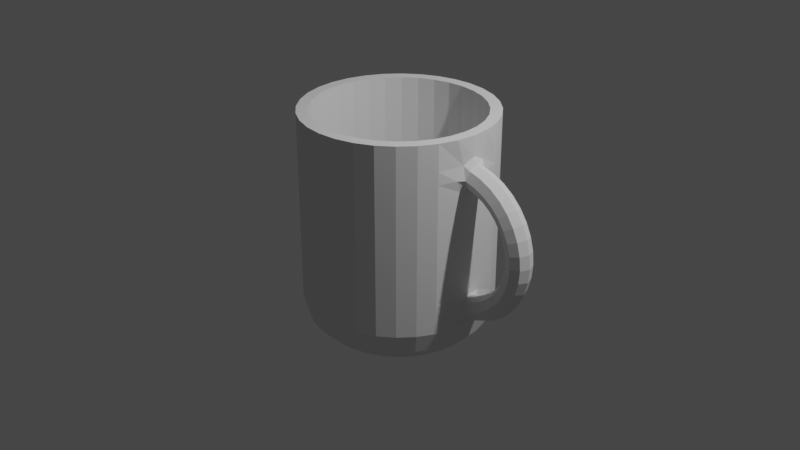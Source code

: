 # Source: cup.blend  (saved by Blender 2.82.7; exported with 4.5.12 LTS)
import bpy
from mathutils import Matrix  # noqa: F401  (used for matrix-valued properties, if any)

bpy.ops.wm.read_factory_settings(use_empty=True)
scene = bpy.context.scene
scene.name = 'Scene'

# ---- collections
col_collection = bpy.data.collections.new('Collection'); scene.collection.children.link(col_collection)

# ---- world
world_world = bpy.data.worlds.new('World'); scene.world = world_world
world_world.use_nodes = True; world_world.node_tree.nodes.clear()
_N = world_world.node_tree.nodes; _L = world_world.node_tree.links
n0 = _N.new('ShaderNodeOutputWorld'); n0.name = 'World Output'; n0.location = (300, 300)
n1 = _N.new('ShaderNodeBackground'); n1.name = 'Background'; n1.location = (10, 300)
n1.inputs[0].default_value = (0.05088, 0.05088, 0.05088, 1.0)
_L.new(n1.outputs[0], n0.inputs[0])
n0.is_active_output = True
world_world.color = (0.05088, 0.05088, 0.05088)
world_world.use_sun_shadow = False
world_world.sun_shadow_jitter_overblur = 0.0

# ---- cameras
cam_camera = bpy.data.cameras.new('Camera')
cam_camera.clip_end = 100.0
cam_camera.ortho_scale = 7.314

# ---- lights
light_light = bpy.data.lights.new('Light', 'POINT')
light_light.transmission_factor = 0.0
light_light.energy = 1000.0
light_light.shadow_soft_size = 0.1
light_light.shadow_maximum_resolution = 0.006
light_light.use_absolute_resolution = True

# ---- meshes
me_cylinder = bpy.data.meshes.new('Cylinder')
me_cylinder.from_pydata([(0.0, 0.0, -1.2), (0.0, 1.0, 1.2), (0.1951, 0.9808, 1.2), (0.3827, 0.9239, 1.2), (0.5556, 0.8315, 1.2), (0.7071, 0.7071, 1.2), (0.8315, 0.5556, 1.2), (0.9239, 0.3827, 1.2), (0.9808, 0.1951, 1.2), (1.0, 7.55e-08, 1.2), (0.9808, -0.1951, 1.2), (0.9239, -0.3827, 1.2), (0.8315, -0.5556, 1.2), (0.7071, -0.7071, 1.2), (0.5556, -0.8315, 1.2), (0.3827, -0.9239, 1.2), (0.1951, -0.9808, 1.2), (-3.258e-07, -1.0, 1.2), (-0.1951, -0.9808, 1.2), (-0.3827, -0.9239, 1.2), (-0.5556, -0.8315, 1.2), (-0.7071, -0.7071, 1.2), (-0.8315, -0.5556, 1.2), (-0.9239, -0.3827, 1.2), (-0.9808, -0.1951, 1.2), (-1.0, 9.656e-07, 1.2), (-0.9808, 0.1951, 1.2), (-0.9239, 0.3827, 1.2), (-0.8315, 0.5556, 1.2), (-0.7071, 0.7071, 1.2), (-0.5556, 0.8315, 1.2), (-0.3827, 0.9239, 1.2), (-0.1951, 0.9808, 1.2), (0.0, 0.5862, -1.2), (0.0, 1.0, -0.7881), (0.0, 0.7931, -1.145), (0.0, 0.9446, -0.9941), (0.1951, 0.9808, -0.7881), (0.1144, 0.5749, -1.2), (0.1843, 0.9264, -0.9941), (0.1547, 0.7778, -1.145), (0.3827, 0.9239, -0.7881), (0.2243, 0.5415, -1.2), (0.3615, 0.8727, -0.9941), (0.3035, 0.7327, -1.145), (0.5556, 0.8315, -0.7881), (0.3257, 0.4874, -1.2), (0.5248, 0.7854, -0.9941), (0.4406, 0.6594, -1.145), (0.7071, 0.7071, -0.7881), (0.4145, 0.4145, -1.2), (0.6679, 0.6679, -0.9941), (0.5608, 0.5608, -1.145), (0.8315, 0.5556, -0.7881), (0.4874, 0.3257, -1.2), (0.7854, 0.5248, -0.9941), (0.6594, 0.4406, -1.145), (0.9239, 0.3827, -0.7881), (0.5415, 0.2243, -1.2), (0.8727, 0.3615, -0.9941), (0.7327, 0.3035, -1.145), (0.9808, 0.1951, -0.7881), (0.5749, 0.1144, -1.2), (0.9264, 0.1843, -0.9941), (0.7778, 0.1547, -1.145), (1.0, 7.55e-08, -0.7881), (0.5862, 4.425e-08, -1.2), (0.9446, 7.125e-08, -0.9941), (0.7931, 5.96e-08, -1.145), (0.9808, -0.1951, -0.7881), (0.5749, -0.1144, -1.2), (0.9264, -0.1843, -0.9941), (0.7778, -0.1547, -1.145), (0.9239, -0.3827, -0.7881), (0.5415, -0.2243, -1.2), (0.8727, -0.3615, -0.9941), (0.7327, -0.3035, -1.145), (0.8315, -0.5556, -0.7881), (0.4874, -0.3257, -1.2), (0.7854, -0.5248, -0.9941), (0.6594, -0.4406, -1.145), (0.7071, -0.7071, -0.7881), (0.4145, -0.4145, -1.2), (0.6679, -0.6679, -0.9941), (0.5608, -0.5608, -1.145), (0.5556, -0.8315, -0.7881), (0.3257, -0.4874, -1.2), (0.5248, -0.7854, -0.9941), (0.4406, -0.6594, -1.145), (0.3827, -0.9239, -0.7881), (0.2243, -0.5415, -1.2), (0.3615, -0.8727, -0.9941), (0.3035, -0.7327, -1.145), (0.1951, -0.9808, -0.7881), (0.1144, -0.5749, -1.2), (0.1843, -0.9264, -0.9941), (0.1547, -0.7778, -1.145), (-3.258e-07, -1.0, -0.7881), (-1.91e-07, -0.5862, -1.2), (-3.08e-07, -0.9446, -0.9941), (-2.584e-07, -0.7931, -1.145), (-0.1951, -0.9808, -0.7881), (-0.1144, -0.5749, -1.2), (-0.1843, -0.9264, -0.9941), (-0.1547, -0.7778, -1.145), (-0.3827, -0.9239, -0.7881), (-0.2243, -0.5415, -1.2), (-0.3615, -0.8727, -0.9941), (-0.3035, -0.7327, -1.145), (-0.5556, -0.8315, -0.7881), (-0.3257, -0.4874, -1.2), (-0.5248, -0.7854, -0.9941), (-0.4406, -0.6594, -1.145), (-0.7071, -0.7071, -0.7881), (-0.4145, -0.4145, -1.2), (-0.6679, -0.6679, -0.9941), (-0.5608, -0.5608, -1.145), (-0.8315, -0.5556, -0.7881), (-0.4874, -0.3257, -1.2), (-0.7854, -0.5248, -0.9941), (-0.6594, -0.4406, -1.145), (-0.9239, -0.3827, -0.7881), (-0.5415, -0.2243, -1.2), (-0.8727, -0.3615, -0.9941), (-0.7327, -0.3035, -1.145), (-0.9808, -0.1951, -0.7881), (-0.5749, -0.1144, -1.2), (-0.9264, -0.1843, -0.9941), (-0.7778, -0.1547, -1.145), (-1.0, 9.656e-07, -0.7881), (-0.5862, 5.66e-07, -1.2), (-0.9446, 9.12e-07, -0.9941), (-0.7931, 7.655e-07, -1.145), (-0.9808, 0.1951, -0.7881), (-0.5749, 0.1144, -1.2), (-0.9264, 0.1843, -0.9941), (-0.7778, 0.1547, -1.145), (-0.9239, 0.3827, -0.7881), (-0.5415, 0.2243, -1.2), (-0.8727, 0.3615, -0.9941), (-0.7327, 0.3035, -1.145), (-0.8315, 0.5556, -0.7881), (-0.4874, 0.3257, -1.2), (-0.7854, 0.5248, -0.9941), (-0.6594, 0.4406, -1.145), (-0.7071, 0.7071, -0.7881), (-0.4145, 0.4145, -1.2), (-0.6679, 0.6679, -0.9941), (-0.5608, 0.5608, -1.145), (-0.5556, 0.8315, -0.7881), (-0.3257, 0.4874, -1.2), (-0.5248, 0.7854, -0.9941), (-0.4406, 0.6594, -1.145), (-0.3827, 0.9239, -0.7881), (-0.2243, 0.5415, -1.2), (-0.3615, 0.8727, -0.9941), (-0.3035, 0.7327, -1.145), (-0.1951, 0.9808, -0.7881), (-0.1144, 0.5749, -1.2), (-0.1843, 0.9264, -0.9941), (-0.1547, 0.7778, -1.145), (0.0, 0.0, -1.08), (0.0, 0.88, 1.2), (0.1717, 0.8631, 1.2), (0.3368, 0.813, 1.2), (0.4889, 0.7317, 1.2), (0.6223, 0.6223, 1.2), (0.7317, 0.4889, 1.2), (0.813, 0.3368, 1.2), (0.8631, 0.1717, 1.2), (0.88, 7.55e-08, 1.2), (0.8631, -0.1717, 1.2), (0.813, -0.3368, 1.2), (0.7317, -0.4889, 1.2), (0.6223, -0.6223, 1.2), (0.4889, -0.7317, 1.2), (0.3368, -0.813, 1.2), (0.1717, -0.8631, 1.2), (-3.258e-07, -0.88, 1.2), (-0.1717, -0.8631, 1.2), (-0.3368, -0.813, 1.2), (-0.4889, -0.7317, 1.2), (-0.6223, -0.6223, 1.2), (-0.7317, -0.4889, 1.2), (-0.813, -0.3368, 1.2), (-0.8631, -0.1717, 1.2), (-0.88, 9.656e-07, 1.2), (-0.8631, 0.1717, 1.2), (-0.813, 0.3368, 1.2), (-0.7317, 0.4889, 1.2), (-0.6223, 0.6223, 1.2), (-0.4889, 0.7317, 1.2), (-0.3368, 0.813, 1.2), (-0.1717, 0.8631, 1.2), (0.0, 0.5696, -1.081), (0.0, 0.881, -0.7725), (0.0, 0.7318, -1.042), (0.0, 0.8403, -0.9347), (0.1719, 0.8641, -0.7725), (0.1111, 0.5587, -1.081), (0.1639, 0.8241, -0.9347), (0.1428, 0.7178, -1.042), (0.3372, 0.814, -0.7725), (0.218, 0.5263, -1.081), (0.3216, 0.7763, -0.9347), (0.2801, 0.6761, -1.042), (0.4895, 0.7325, -0.7725), (0.3165, 0.4736, -1.081), (0.4668, 0.6987, -0.9347), (0.4066, 0.6085, -1.042), (0.623, 0.623, -0.7725), (0.4028, 0.4028, -1.081), (0.5942, 0.5942, -0.9347), (0.5175, 0.5175, -1.042), (0.7325, 0.4895, -0.7725), (0.4736, 0.3165, -1.081), (0.6987, 0.4668, -0.9347), (0.6085, 0.4066, -1.042), (0.814, 0.3372, -0.7725), (0.5263, 0.218, -1.081), (0.7763, 0.3216, -0.9347), (0.6761, 0.2801, -1.042), (0.8641, 0.1719, -0.7725), (0.5587, 0.1111, -1.081), (0.8241, 0.1639, -0.9347), (0.7178, 0.1428, -1.042), (0.881, 7.55e-08, -0.7725), (0.5696, 4.425e-08, -1.081), (0.8403, 7.125e-08, -0.9347), (0.7318, 5.96e-08, -1.042), (0.8641, -0.1719, -0.7725), (0.5587, -0.1111, -1.081), (0.8241, -0.1639, -0.9347), (0.7178, -0.1428, -1.042), (0.814, -0.3372, -0.7725), (0.5263, -0.218, -1.081), (0.7763, -0.3216, -0.9347), (0.6761, -0.2801, -1.042), (0.7325, -0.4895, -0.7725), (0.4736, -0.3165, -1.081), (0.6987, -0.4668, -0.9347), (0.6085, -0.4066, -1.042), (0.623, -0.623, -0.7725), (0.4028, -0.4028, -1.081), (0.5942, -0.5942, -0.9347), (0.5175, -0.5175, -1.042), (0.4895, -0.7325, -0.7725), (0.3165, -0.4736, -1.081), (0.4668, -0.6987, -0.9347), (0.4066, -0.6085, -1.042), (0.3372, -0.814, -0.7725), (0.218, -0.5263, -1.081), (0.3216, -0.7763, -0.9347), (0.2801, -0.6761, -1.042), (0.1719, -0.8641, -0.7725), (0.1111, -0.5587, -1.081), (0.1639, -0.8241, -0.9347), (0.1428, -0.7178, -1.042), (-3.258e-07, -0.881, -0.7725), (-1.91e-07, -0.5696, -1.081), (-3.08e-07, -0.8403, -0.9347), (-2.584e-07, -0.7318, -1.042), (-0.1719, -0.8641, -0.7725), (-0.1111, -0.5587, -1.081), (-0.1639, -0.8241, -0.9347), (-0.1428, -0.7178, -1.042), (-0.3372, -0.814, -0.7725), (-0.218, -0.5263, -1.081), (-0.3216, -0.7763, -0.9347), (-0.2801, -0.6761, -1.042), (-0.4895, -0.7325, -0.7725), (-0.3165, -0.4736, -1.081), (-0.4668, -0.6987, -0.9347), (-0.4066, -0.6085, -1.042), (-0.623, -0.623, -0.7725), (-0.4028, -0.4028, -1.081), (-0.5942, -0.5942, -0.9347), (-0.5175, -0.5175, -1.042), (-0.7325, -0.4895, -0.7725), (-0.4736, -0.3165, -1.081), (-0.6987, -0.4668, -0.9347), (-0.6085, -0.4066, -1.042), (-0.814, -0.3372, -0.7725), (-0.5263, -0.218, -1.081), (-0.7763, -0.3216, -0.9347), (-0.6761, -0.2801, -1.042), (-0.8641, -0.1719, -0.7725), (-0.5587, -0.1111, -1.081), (-0.8241, -0.1639, -0.9347), (-0.7178, -0.1428, -1.042), (-0.881, 9.656e-07, -0.7725), (-0.5696, 5.66e-07, -1.081), (-0.8403, 9.12e-07, -0.9347), (-0.7318, 7.655e-07, -1.042), (-0.8641, 0.1719, -0.7725), (-0.5587, 0.1111, -1.081), (-0.8241, 0.1639, -0.9347), (-0.7178, 0.1428, -1.042), (-0.814, 0.3372, -0.7725), (-0.5263, 0.218, -1.081), (-0.7763, 0.3216, -0.9347), (-0.6761, 0.2801, -1.042), (-0.7325, 0.4895, -0.7725), (-0.4736, 0.3165, -1.081), (-0.6987, 0.4668, -0.9347), (-0.6085, 0.4066, -1.042), (-0.623, 0.623, -0.7725), (-0.4028, 0.4028, -1.081), (-0.5942, 0.5942, -0.9347), (-0.5175, 0.5175, -1.042), (-0.4895, 0.7325, -0.7725), (-0.3165, 0.4736, -1.081), (-0.4668, 0.6987, -0.9347), (-0.4066, 0.6085, -1.042), (-0.3372, 0.814, -0.7725), (-0.218, 0.5263, -1.081), (-0.3216, 0.7763, -0.9347), (-0.2801, 0.6761, -1.042), (-0.1719, 0.8641, -0.7725), (-0.1111, 0.5587, -1.081), (-0.1639, 0.8241, -0.9347), (-0.1428, 0.7178, -1.042), (1.73, 0.0, 0.1), (1.692, -0.09192, 0.1), (1.6, -0.13, 0.1), (1.508, -0.09192, 0.1), (1.47, -1.592e-17, 0.1), (1.508, 0.09192, 0.1), (1.6, 0.13, 0.1), (1.692, 0.09192, 0.1), (1.717, -2.348e-08, 0.2441), (1.68, -0.09192, 0.2375), (1.589, -0.13, 0.2216), (1.499, -0.09192, 0.2056), (1.461, -1.613e-08, 0.199), (1.499, 0.09192, 0.2056), (1.589, 0.13, 0.2216), (1.68, 0.09192, 0.2375), (1.68, -4.625e-08, 0.3839), (1.644, -0.09192, 0.3709), (1.558, -0.13, 0.3394), (1.471, -0.09192, 0.308), (1.436, -3.176e-08, 0.295), (1.471, 0.09192, 0.308), (1.558, 0.13, 0.3394), (1.644, 0.09192, 0.3709), (1.619, -6.761e-08, 0.515), (1.586, -0.09192, 0.496), (1.506, -0.13, 0.45), (1.427, -0.09192, 0.404), (1.394, -4.643e-08, 0.385), (1.427, 0.09192, 0.404), (1.506, 0.13, 0.45), (1.586, 0.09192, 0.496), (1.536, -8.692e-08, 0.6335), (1.507, -0.09192, 0.609), (1.436, -0.13, 0.55), (1.366, -0.09192, 0.4909), (1.337, -5.969e-08, 0.4664), (1.366, 0.09192, 0.4909), (1.436, 0.13, 0.55), (1.507, 0.09192, 0.609), (1.434, -1.036e-07, 0.7358), (1.409, -0.09192, 0.7066), (1.35, -0.13, 0.6362), (1.291, -0.09192, 0.5658), (1.266, -7.114e-08, 0.5366), (1.291, 0.09192, 0.5658), (1.35, 0.13, 0.6362), (1.409, 0.09192, 0.7066), (1.315, -1.171e-07, 0.8188), (1.296, -0.09192, 0.7858), (1.25, -0.13, 0.7062), (1.204, -0.09192, 0.6266), (1.185, -8.042e-08, 0.5936), (1.204, 0.09192, 0.6266), (1.25, 0.13, 0.7062), (1.296, 0.09192, 0.7858), (1.184, -1.271e-07, 0.8799), (1.171, -0.09192, 0.8442), (1.139, -0.13, 0.7578), (1.108, -0.09192, 0.6714), (1.095, -8.726e-08, 0.6356), (1.108, 0.09192, 0.6714), (1.139, 0.13, 0.7578), (1.171, 0.09192, 0.8442), (1.044, -1.332e-07, 0.9174), (1.038, -0.09192, 0.8799), (1.022, -0.13, 0.7894), (1.006, -0.09192, 0.6988), (0.999, -9.145e-08, 0.6613), (1.006, 0.09192, 0.6988), (1.022, 0.13, 0.7894), (1.038, 0.09192, 0.8799), (1.044, 1.332e-07, -0.7174), (1.038, -0.09192, -0.6799), (1.022, -0.13, -0.5894), (1.006, -0.09192, -0.4988), (0.999, 9.145e-08, -0.4613), (1.006, 0.09192, -0.4988), (1.022, 0.13, -0.5894), (1.038, 0.09192, -0.6799), (1.184, 1.271e-07, -0.6799), (1.171, -0.09192, -0.6442), (1.139, -0.13, -0.5578), (1.108, -0.09192, -0.4714), (1.095, 8.726e-08, -0.4356), (1.108, 0.09192, -0.4714), (1.139, 0.13, -0.5578), (1.171, 0.09192, -0.6442), (1.315, 1.171e-07, -0.6188), (1.296, -0.09192, -0.5858), (1.25, -0.13, -0.5062), (1.204, -0.09192, -0.4266), (1.185, 8.042e-08, -0.3936), (1.204, 0.09192, -0.4266), (1.25, 0.13, -0.5062), (1.296, 0.09192, -0.5858), (1.434, 1.036e-07, -0.5358), (1.409, -0.09192, -0.5066), (1.35, -0.13, -0.4362), (1.291, -0.09192, -0.3658), (1.266, 7.114e-08, -0.3366), (1.291, 0.09192, -0.3658), (1.35, 0.13, -0.4362), (1.409, 0.09192, -0.5066), (1.536, 8.692e-08, -0.4335), (1.507, -0.09192, -0.409), (1.436, -0.13, -0.35), (1.366, -0.09192, -0.2909), (1.337, 5.969e-08, -0.2664), (1.366, 0.09192, -0.2909), (1.436, 0.13, -0.35), (1.507, 0.09192, -0.409), (1.619, 6.761e-08, -0.315), (1.586, -0.09192, -0.296), (1.506, -0.13, -0.25), (1.427, -0.09192, -0.204), (1.394, 4.643e-08, -0.185), (1.427, 0.09192, -0.204), (1.506, 0.13, -0.25), (1.586, 0.09192, -0.296), (1.68, 4.625e-08, -0.1839), (1.644, -0.09192, -0.1709), (1.558, -0.13, -0.1394), (1.471, -0.09192, -0.108), (1.436, 3.176e-08, -0.09495), (1.471, 0.09192, -0.108), (1.558, 0.13, -0.1394), (1.644, 0.09192, -0.1709), (1.717, 2.348e-08, -0.04413), (1.68, -0.09192, -0.03752), (1.589, -0.13, -0.02155), (1.499, -0.09192, -0.005591), (1.461, 1.613e-08, 0.00102), (1.499, 0.09192, -0.005591), (1.589, 0.13, -0.02155), (1.68, 0.09192, -0.03752), (0.0, 1.0, -0.7179), (0.0, 1.0, -0.5916), (0.0, 1.0, -0.4616), (0.0, 1.0, 0.6612), (0.0, 1.0, 0.7913), (0.0, 1.0, 0.9252), (0.1951, 0.9808, 0.9252), (0.1951, 0.9808, 0.7913), (0.1951, 0.9808, 0.6612), (0.1951, 0.9808, -0.4616), (0.1951, 0.9808, -0.5916), (0.1951, 0.9808, -0.7179), (-0.1951, 0.9808, -0.7179), (-0.1951, 0.9808, -0.5916), (-0.1951, 0.9808, -0.4616), (-0.1951, 0.9808, 0.6612), (-0.1951, 0.9808, 0.7913), (-0.1951, 0.9808, 0.9252), (0.3827, 0.9239, 0.9252), (0.3827, 0.9239, 0.7913), (0.3827, 0.9239, 0.6612), (0.3827, 0.9239, -0.4616), (0.3827, 0.9239, -0.5916), (0.3827, 0.9239, -0.7179), (0.5556, 0.8315, 0.9252), (0.5556, 0.8315, 0.7913), (0.5556, 0.8315, 0.6612), (0.5556, 0.8315, -0.4616), (0.5556, 0.8315, -0.5916), (0.5556, 0.8315, -0.7179), (0.7071, 0.7071, 0.9252), (0.7071, 0.7071, 0.7913), (0.7071, 0.7071, 0.6612), (0.7071, 0.7071, -0.4616), (0.7071, 0.7071, -0.5916), (0.7071, 0.7071, -0.7179), (0.8315, 0.5556, 0.9252), (0.8315, 0.5556, 0.7913), (0.8315, 0.5556, 0.6612), (0.8315, 0.5556, -0.4616), (0.8315, 0.5556, -0.5916), (0.8315, 0.5556, -0.7179), (0.9239, 0.3827, 0.9252), (0.9239, 0.3827, 0.7913), (0.9239, 0.3827, 0.6612), (0.9239, 0.3827, -0.4616), (0.9239, 0.3827, -0.5916), (0.9239, 0.3827, -0.7179), (0.9808, 0.1386, 0.9252), (0.9808, 0.1951, 0.7913), (0.9808, 0.1368, 0.6612), (0.9808, 0.126, -0.4616), (0.9808, 0.1951, -0.5916), (0.9808, 0.09649, -0.7179), (1.0, 7.55e-08, 0.9925), (1.0, 7.55e-08, 0.579), (1.0, 7.55e-08, -0.3893), (1.0, 7.55e-08, -0.7617), (0.9808, -0.1148, 0.9252), (0.9808, -0.1951, 0.7913), (0.9808, -0.1334, 0.6612), (0.9808, -0.1144, -0.4616), (0.9808, -0.1951, -0.5916), (0.9808, -0.1045, -0.7179), (0.9239, -0.3827, 0.9252), (0.9239, -0.3827, 0.7913), (0.9239, -0.3827, 0.6612), (0.9239, -0.3827, -0.4616), (0.9239, -0.3827, -0.5916), (0.9239, -0.3827, -0.7179), (0.8315, -0.5556, 0.9252), (0.8315, -0.5556, 0.7913), (0.8315, -0.5556, 0.6612), (0.8315, -0.5556, -0.4616), (0.8315, -0.5556, -0.5916), (0.8315, -0.5556, -0.7179), (0.7071, -0.7071, 0.9252), (0.7071, -0.7071, 0.7913), (0.7071, -0.7071, 0.6612), (0.7071, -0.7071, -0.4616), (0.7071, -0.7071, -0.5916), (0.7071, -0.7071, -0.7179), (0.5556, -0.8315, 0.9252), (0.5556, -0.8315, 0.7913), (0.5556, -0.8315, 0.6612), (0.5556, -0.8315, -0.4616), (0.5556, -0.8315, -0.5916), (0.5556, -0.8315, -0.7179), (0.3827, -0.9239, 0.9252), (0.3827, -0.9239, 0.7913), (0.3827, -0.9239, 0.6612), (0.3827, -0.9239, -0.4616), (0.3827, -0.9239, -0.5916), (0.3827, -0.9239, -0.7179), (0.1951, -0.9808, 0.9252), (0.1951, -0.9808, 0.7913), (0.1951, -0.9808, 0.6612), (0.1951, -0.9808, -0.4616), (0.1951, -0.9808, -0.5916), (0.1951, -0.9808, -0.7179), (-3.258e-07, -1.0, 0.9252), (-3.258e-07, -1.0, 0.7913), (-3.258e-07, -1.0, 0.6612), (-3.258e-07, -1.0, -0.4616), (-3.258e-07, -1.0, -0.5916), (-3.258e-07, -1.0, -0.7179), (-0.1951, -0.9808, 0.9252), (-0.1951, -0.9808, 0.7913), (-0.1951, -0.9808, 0.6612), (-0.1951, -0.9808, -0.4616), (-0.1951, -0.9808, -0.5916), (-0.1951, -0.9808, -0.7179), (-0.3827, -0.9239, 0.9252), (-0.3827, -0.9239, 0.7913), (-0.3827, -0.9239, 0.6612), (-0.3827, -0.9239, -0.4616), (-0.3827, -0.9239, -0.5916), (-0.3827, -0.9239, -0.7179), (-0.5556, -0.8315, 0.9252), (-0.5556, -0.8315, 0.7913), (-0.5556, -0.8315, 0.6612), (-0.5556, -0.8315, -0.4616), (-0.5556, -0.8315, -0.5916), (-0.5556, -0.8315, -0.7179), (-0.7071, -0.7071, 0.9252), (-0.7071, -0.7071, 0.7913), (-0.7071, -0.7071, 0.6612), (-0.7071, -0.7071, -0.4616), (-0.7071, -0.7071, -0.5916), (-0.7071, -0.7071, -0.7179), (-0.8315, -0.5556, 0.9252), (-0.8315, -0.5556, 0.7913), (-0.8315, -0.5556, 0.6612), (-0.8315, -0.5556, -0.4616), (-0.8315, -0.5556, -0.5916), (-0.8315, -0.5556, -0.7179), (-0.9239, -0.3827, 0.9252), (-0.9239, -0.3827, 0.7913), (-0.9239, -0.3827, 0.6612), (-0.9239, -0.3827, -0.4616), (-0.9239, -0.3827, -0.5916), (-0.9239, -0.3827, -0.7179), (-0.9808, -0.1951, 0.9252), (-0.9808, -0.1951, 0.7913), (-0.9808, -0.1951, 0.6612), (-0.9808, -0.1951, -0.4616), (-0.9808, -0.1951, -0.5916), (-0.9808, -0.1951, -0.7179), (-1.0, 9.656e-07, 0.9252), (-1.0, 9.656e-07, 0.7913), (-1.0, 9.656e-07, 0.6612), (-1.0, 9.656e-07, -0.4616), (-1.0, 9.656e-07, -0.5916), (-1.0, 9.656e-07, -0.7179), (-0.9808, 0.1951, 0.9252), (-0.9808, 0.1951, 0.7913), (-0.9808, 0.1951, 0.6612), (-0.9808, 0.1951, -0.4616), (-0.9808, 0.1951, -0.5916), (-0.9808, 0.1951, -0.7179), (-0.9239, 0.3827, 0.9252), (-0.9239, 0.3827, 0.7913), (-0.9239, 0.3827, 0.6612), (-0.9239, 0.3827, -0.4616), (-0.9239, 0.3827, -0.5916), (-0.9239, 0.3827, -0.7179), (-0.8315, 0.5556, 0.9252), (-0.8315, 0.5556, 0.7913), (-0.8315, 0.5556, 0.6612), (-0.8315, 0.5556, -0.4616), (-0.8315, 0.5556, -0.5916), (-0.8315, 0.5556, -0.7179), (-0.7071, 0.7071, 0.9252), (-0.7071, 0.7071, 0.7913), (-0.7071, 0.7071, 0.6612), (-0.7071, 0.7071, -0.4616), (-0.7071, 0.7071, -0.5916), (-0.7071, 0.7071, -0.7179), (-0.5556, 0.8315, 0.9252), (-0.5556, 0.8315, 0.7913), (-0.5556, 0.8315, 0.6612), (-0.5556, 0.8315, -0.4616), (-0.5556, 0.8315, -0.5916), (-0.5556, 0.8315, -0.7179), (-0.3827, 0.9239, 0.9252), (-0.3827, 0.9239, 0.7913), (-0.3827, 0.9239, 0.6612), (-0.3827, 0.9239, -0.4616), (-0.3827, 0.9239, -0.5916), (-0.3827, 0.9239, -0.7179)], [], [(463, 1, 2, 464), (475, 32, 1, 463), (464, 2, 3, 476), (0, 42, 46), (476, 3, 4, 482), (0, 46, 50), (482, 4, 5, 488), (0, 50, 54), (488, 5, 6, 494), (0, 54, 58), (494, 6, 7, 500), (0, 58, 62), (500, 7, 8, 506), (0, 62, 66), (506, 8, 9, 512), (0, 66, 70), (512, 9, 10, 516), (0, 70, 74), (516, 10, 11, 522), (0, 74, 78), (522, 11, 12, 528), (0, 78, 82), (528, 12, 13, 534), (0, 82, 86), (534, 13, 14, 540), (0, 86, 90), (540, 14, 15, 546), (0, 90, 94), (546, 15, 16, 552), (0, 94, 98), (552, 16, 17, 558), (0, 98, 102), (558, 17, 18, 564), (0, 102, 106), (564, 18, 19, 570), (0, 106, 110), (570, 19, 20, 576), (0, 110, 114), (576, 20, 21, 582), (0, 114, 118), (582, 21, 22, 588), (0, 118, 122), (588, 22, 23, 594), (0, 122, 126), (594, 23, 24, 600), (0, 126, 130), (600, 24, 25, 606), (0, 130, 134), (606, 25, 26, 612), (0, 134, 138), (612, 26, 27, 618), (0, 138, 142), (618, 27, 28, 624), (0, 142, 146), (624, 28, 29, 630), (0, 146, 150), (630, 29, 30, 636), (0, 150, 154), (636, 30, 31, 642), (0, 154, 158), (642, 31, 32, 475), (0, 33, 38), (0, 38, 42), (34, 37, 39, 36), (36, 39, 40, 35), (35, 40, 38, 33), (37, 41, 43, 39), (39, 43, 44, 40), (40, 44, 42, 38), (41, 45, 47, 43), (43, 47, 48, 44), (44, 48, 46, 42), (45, 49, 51, 47), (47, 51, 52, 48), (48, 52, 50, 46), (49, 53, 55, 51), (51, 55, 56, 52), (52, 56, 54, 50), (53, 57, 59, 55), (55, 59, 60, 56), (56, 60, 58, 54), (57, 61, 63, 59), (59, 63, 64, 60), (60, 64, 62, 58), (61, 65, 67, 63), (63, 67, 68, 64), (64, 68, 66, 62), (65, 69, 71, 67), (67, 71, 72, 68), (68, 72, 70, 66), (69, 73, 75, 71), (71, 75, 76, 72), (72, 76, 74, 70), (73, 77, 79, 75), (75, 79, 80, 76), (76, 80, 78, 74), (77, 81, 83, 79), (79, 83, 84, 80), (80, 84, 82, 78), (81, 85, 87, 83), (83, 87, 88, 84), (84, 88, 86, 82), (85, 89, 91, 87), (87, 91, 92, 88), (88, 92, 90, 86), (89, 93, 95, 91), (91, 95, 96, 92), (92, 96, 94, 90), (93, 97, 99, 95), (95, 99, 100, 96), (96, 100, 98, 94), (97, 101, 103, 99), (99, 103, 104, 100), (100, 104, 102, 98), (101, 105, 107, 103), (103, 107, 108, 104), (104, 108, 106, 102), (105, 109, 111, 107), (107, 111, 112, 108), (108, 112, 110, 106), (109, 113, 115, 111), (111, 115, 116, 112), (112, 116, 114, 110), (113, 117, 119, 115), (115, 119, 120, 116), (116, 120, 118, 114), (117, 121, 123, 119), (119, 123, 124, 120), (120, 124, 122, 118), (121, 125, 127, 123), (123, 127, 128, 124), (124, 128, 126, 122), (125, 129, 131, 127), (127, 131, 132, 128), (128, 132, 130, 126), (129, 133, 135, 131), (131, 135, 136, 132), (132, 136, 134, 130), (133, 137, 139, 135), (135, 139, 140, 136), (136, 140, 138, 134), (137, 141, 143, 139), (139, 143, 144, 140), (140, 144, 142, 138), (141, 145, 147, 143), (143, 147, 148, 144), (144, 148, 146, 142), (145, 149, 151, 147), (147, 151, 152, 148), (148, 152, 150, 146), (149, 153, 155, 151), (151, 155, 156, 152), (152, 156, 154, 150), (153, 157, 159, 155), (155, 159, 160, 156), (156, 160, 158, 154), (157, 34, 36, 159), (159, 36, 35, 160), (160, 35, 33, 158), (0, 158, 33), (195, 198, 163, 162), (318, 195, 162, 193), (198, 202, 164, 163), (161, 207, 203), (202, 206, 165, 164), (161, 211, 207), (206, 210, 166, 165), (161, 215, 211), (210, 214, 167, 166), (161, 219, 215), (214, 218, 168, 167), (161, 223, 219), (218, 222, 169, 168), (161, 227, 223), (222, 226, 170, 169), (161, 231, 227), (226, 230, 171, 170), (161, 235, 231), (230, 234, 172, 171), (161, 239, 235), (234, 238, 173, 172), (161, 243, 239), (238, 242, 174, 173), (161, 247, 243), (242, 246, 175, 174), (161, 251, 247), (246, 250, 176, 175), (161, 255, 251), (250, 254, 177, 176), (161, 259, 255), (254, 258, 178, 177), (161, 263, 259), (258, 262, 179, 178), (161, 267, 263), (262, 266, 180, 179), (161, 271, 267), (266, 270, 181, 180), (161, 275, 271), (270, 274, 182, 181), (161, 279, 275), (274, 278, 183, 182), (161, 283, 279), (278, 282, 184, 183), (161, 287, 283), (282, 286, 185, 184), (161, 291, 287), (286, 290, 186, 185), (161, 295, 291), (290, 294, 187, 186), (161, 299, 295), (294, 298, 188, 187), (161, 303, 299), (298, 302, 189, 188), (161, 307, 303), (302, 306, 190, 189), (161, 311, 307), (306, 310, 191, 190), (161, 315, 311), (310, 314, 192, 191), (161, 319, 315), (314, 318, 193, 192), (161, 199, 194), (161, 203, 199), (195, 197, 200, 198), (197, 196, 201, 200), (196, 194, 199, 201), (198, 200, 204, 202), (200, 201, 205, 204), (201, 199, 203, 205), (202, 204, 208, 206), (204, 205, 209, 208), (205, 203, 207, 209), (206, 208, 212, 210), (208, 209, 213, 212), (209, 207, 211, 213), (210, 212, 216, 214), (212, 213, 217, 216), (213, 211, 215, 217), (214, 216, 220, 218), (216, 217, 221, 220), (217, 215, 219, 221), (218, 220, 224, 222), (220, 221, 225, 224), (221, 219, 223, 225), (222, 224, 228, 226), (224, 225, 229, 228), (225, 223, 227, 229), (226, 228, 232, 230), (228, 229, 233, 232), (229, 227, 231, 233), (230, 232, 236, 234), (232, 233, 237, 236), (233, 231, 235, 237), (234, 236, 240, 238), (236, 237, 241, 240), (237, 235, 239, 241), (238, 240, 244, 242), (240, 241, 245, 244), (241, 239, 243, 245), (242, 244, 248, 246), (244, 245, 249, 248), (245, 243, 247, 249), (246, 248, 252, 250), (248, 249, 253, 252), (249, 247, 251, 253), (250, 252, 256, 254), (252, 253, 257, 256), (253, 251, 255, 257), (254, 256, 260, 258), (256, 257, 261, 260), (257, 255, 259, 261), (258, 260, 264, 262), (260, 261, 265, 264), (261, 259, 263, 265), (262, 264, 268, 266), (264, 265, 269, 268), (265, 263, 267, 269), (266, 268, 272, 270), (268, 269, 273, 272), (269, 267, 271, 273), (270, 272, 276, 274), (272, 273, 277, 276), (273, 271, 275, 277), (274, 276, 280, 278), (276, 277, 281, 280), (277, 275, 279, 281), (278, 280, 284, 282), (280, 281, 285, 284), (281, 279, 283, 285), (282, 284, 288, 286), (284, 285, 289, 288), (285, 283, 287, 289), (286, 288, 292, 290), (288, 289, 293, 292), (289, 287, 291, 293), (290, 292, 296, 294), (292, 293, 297, 296), (293, 291, 295, 297), (294, 296, 300, 298), (296, 297, 301, 300), (297, 295, 299, 301), (298, 300, 304, 302), (300, 301, 305, 304), (301, 299, 303, 305), (302, 304, 308, 306), (304, 305, 309, 308), (305, 303, 307, 309), (306, 308, 312, 310), (308, 309, 313, 312), (309, 307, 311, 313), (310, 312, 316, 314), (312, 313, 317, 316), (313, 311, 315, 317), (314, 316, 320, 318), (316, 317, 321, 320), (317, 315, 319, 321), (318, 320, 197, 195), (320, 321, 196, 197), (321, 319, 194, 196), (161, 194, 319), (2, 1, 162, 163), (3, 2, 163, 164), (4, 3, 164, 165), (5, 4, 165, 166), (6, 5, 166, 167), (7, 6, 167, 168), (8, 7, 168, 169), (9, 8, 169, 170), (10, 9, 170, 171), (11, 10, 171, 172), (12, 11, 172, 173), (13, 12, 173, 174), (14, 13, 174, 175), (15, 14, 175, 176), (16, 15, 176, 177), (17, 16, 177, 178), (18, 17, 178, 179), (19, 18, 179, 180), (20, 19, 180, 181), (21, 20, 181, 182), (22, 21, 182, 183), (23, 22, 183, 184), (24, 23, 184, 185), (25, 24, 185, 186), (26, 25, 186, 187), (27, 26, 187, 188), (28, 27, 188, 189), (29, 28, 189, 190), (30, 29, 190, 191), (31, 30, 191, 192), (32, 31, 192, 193), (1, 32, 193, 162), (322, 330, 331, 323), (323, 331, 332, 324), (324, 332, 333, 325), (325, 333, 334, 326), (326, 334, 335, 327), (327, 335, 336, 328), (328, 336, 337, 329), (329, 337, 330, 322), (330, 338, 339, 331), (331, 339, 340, 332), (332, 340, 341, 333), (333, 341, 342, 334), (334, 342, 343, 335), (335, 343, 344, 336), (336, 344, 345, 337), (337, 345, 338, 330), (338, 346, 347, 339), (339, 347, 348, 340), (340, 348, 349, 341), (341, 349, 350, 342), (342, 350, 351, 343), (343, 351, 352, 344), (344, 352, 353, 345), (345, 353, 346, 338), (346, 354, 355, 347), (347, 355, 356, 348), (348, 356, 357, 349), (349, 357, 358, 350), (350, 358, 359, 351), (351, 359, 360, 352), (352, 360, 361, 353), (353, 361, 354, 346), (354, 362, 363, 355), (355, 363, 364, 356), (356, 364, 365, 357), (357, 365, 366, 358), (358, 366, 367, 359), (359, 367, 368, 360), (360, 368, 369, 361), (361, 369, 362, 354), (362, 370, 371, 363), (363, 371, 372, 364), (364, 372, 373, 365), (365, 373, 374, 366), (366, 374, 375, 367), (367, 375, 376, 368), (368, 376, 377, 369), (369, 377, 370, 362), (370, 378, 379, 371), (371, 379, 380, 372), (372, 380, 381, 373), (373, 381, 382, 374), (374, 382, 383, 375), (375, 383, 384, 376), (376, 384, 385, 377), (377, 385, 378, 370), (378, 386, 387, 379), (379, 387, 388, 380), (380, 388, 389, 381), (381, 389, 390, 382), (382, 390, 391, 383), (383, 391, 392, 384), (384, 392, 393, 385), (385, 393, 386, 378), (394, 402, 403, 395), (395, 403, 404, 396), (396, 404, 405, 397), (397, 405, 406, 398), (398, 406, 407, 399), (399, 407, 408, 400), (400, 408, 409, 401), (401, 409, 402, 394), (402, 410, 411, 403), (403, 411, 412, 404), (404, 412, 413, 405), (405, 413, 414, 406), (406, 414, 415, 407), (407, 415, 416, 408), (408, 416, 417, 409), (409, 417, 410, 402), (410, 418, 419, 411), (411, 419, 420, 412), (412, 420, 421, 413), (413, 421, 422, 414), (414, 422, 423, 415), (415, 423, 424, 416), (416, 424, 425, 417), (417, 425, 418, 410), (418, 426, 427, 419), (419, 427, 428, 420), (420, 428, 429, 421), (421, 429, 430, 422), (422, 430, 431, 423), (423, 431, 432, 424), (424, 432, 433, 425), (425, 433, 426, 418), (426, 434, 435, 427), (427, 435, 436, 428), (428, 436, 437, 429), (429, 437, 438, 430), (430, 438, 439, 431), (431, 439, 440, 432), (432, 440, 441, 433), (433, 441, 434, 426), (434, 442, 443, 435), (435, 443, 444, 436), (436, 444, 445, 437), (437, 445, 446, 438), (438, 446, 447, 439), (439, 447, 448, 440), (440, 448, 449, 441), (441, 449, 442, 434), (442, 450, 451, 443), (443, 451, 452, 444), (444, 452, 453, 445), (445, 453, 454, 446), (446, 454, 455, 447), (447, 455, 456, 448), (448, 456, 457, 449), (449, 457, 450, 442), (450, 322, 323, 451), (451, 323, 324, 452), (452, 324, 325, 453), (453, 325, 326, 454), (454, 326, 327, 455), (455, 327, 328, 456), (456, 328, 329, 457), (457, 329, 322, 450), (153, 647, 470, 157), (647, 646, 471, 470), (646, 645, 472, 471), (645, 644, 473, 472), (644, 643, 474, 473), (643, 642, 475, 474), (149, 641, 647, 153), (641, 640, 646, 647), (640, 639, 645, 646), (639, 638, 644, 645), (638, 637, 643, 644), (637, 636, 642, 643), (145, 635, 641, 149), (635, 634, 640, 641), (634, 633, 639, 640), (633, 632, 638, 639), (632, 631, 637, 638), (631, 630, 636, 637), (141, 629, 635, 145), (629, 628, 634, 635), (628, 627, 633, 634), (627, 626, 632, 633), (626, 625, 631, 632), (625, 624, 630, 631), (137, 623, 629, 141), (623, 622, 628, 629), (622, 621, 627, 628), (621, 620, 626, 627), (620, 619, 625, 626), (619, 618, 624, 625), (133, 617, 623, 137), (617, 616, 622, 623), (616, 615, 621, 622), (615, 614, 620, 621), (614, 613, 619, 620), (613, 612, 618, 619), (129, 611, 617, 133), (611, 610, 616, 617), (610, 609, 615, 616), (609, 608, 614, 615), (608, 607, 613, 614), (607, 606, 612, 613), (125, 605, 611, 129), (605, 604, 610, 611), (604, 603, 609, 610), (603, 602, 608, 609), (602, 601, 607, 608), (601, 600, 606, 607), (121, 599, 605, 125), (599, 598, 604, 605), (598, 597, 603, 604), (597, 596, 602, 603), (596, 595, 601, 602), (595, 594, 600, 601), (117, 593, 599, 121), (593, 592, 598, 599), (592, 591, 597, 598), (591, 590, 596, 597), (590, 589, 595, 596), (589, 588, 594, 595), (113, 587, 593, 117), (587, 586, 592, 593), (586, 585, 591, 592), (585, 584, 590, 591), (584, 583, 589, 590), (583, 582, 588, 589), (109, 581, 587, 113), (581, 580, 586, 587), (580, 579, 585, 586), (579, 578, 584, 585), (578, 577, 583, 584), (577, 576, 582, 583), (105, 575, 581, 109), (575, 574, 580, 581), (574, 573, 579, 580), (573, 572, 578, 579), (572, 571, 577, 578), (571, 570, 576, 577), (101, 569, 575, 105), (569, 568, 574, 575), (568, 567, 573, 574), (567, 566, 572, 573), (566, 565, 571, 572), (565, 564, 570, 571), (97, 563, 569, 101), (563, 562, 568, 569), (562, 561, 567, 568), (561, 560, 566, 567), (560, 559, 565, 566), (559, 558, 564, 565), (93, 557, 563, 97), (557, 556, 562, 563), (556, 555, 561, 562), (555, 554, 560, 561), (554, 553, 559, 560), (553, 552, 558, 559), (89, 551, 557, 93), (551, 550, 556, 557), (550, 549, 555, 556), (549, 548, 554, 555), (548, 547, 553, 554), (547, 546, 552, 553), (85, 545, 551, 89), (545, 544, 550, 551), (544, 543, 549, 550), (543, 542, 548, 549), (542, 541, 547, 548), (541, 540, 546, 547), (81, 539, 545, 85), (539, 538, 544, 545), (538, 537, 543, 544), (537, 536, 542, 543), (536, 535, 541, 542), (535, 534, 540, 541), (77, 533, 539, 81), (533, 532, 538, 539), (532, 531, 537, 538), (531, 530, 536, 537), (530, 529, 535, 536), (529, 528, 534, 535), (73, 527, 533, 77), (527, 526, 532, 533), (526, 525, 531, 532), (525, 524, 530, 531), (524, 523, 529, 530), (523, 522, 528, 529), (69, 521, 527, 73), (521, 520, 526, 527), (520, 519, 525, 526), (519, 518, 524, 525), (518, 517, 523, 524), (517, 516, 522, 523), (65, 515, 521, 69), (514, 513, 518, 519), (61, 511, 515, 65), (509, 508, 513, 514), (57, 505, 511, 61), (505, 504, 510, 511), (504, 503, 509, 510), (503, 502, 508, 509), (502, 501, 507, 508), (501, 500, 506, 507), (53, 499, 505, 57), (499, 498, 504, 505), (498, 497, 503, 504), (497, 496, 502, 503), (496, 495, 501, 502), (495, 494, 500, 501), (49, 493, 499, 53), (493, 492, 498, 499), (492, 491, 497, 498), (491, 490, 496, 497), (490, 489, 495, 496), (489, 488, 494, 495), (45, 487, 493, 49), (487, 486, 492, 493), (486, 485, 491, 492), (485, 484, 490, 491), (484, 483, 489, 490), (483, 482, 488, 489), (41, 481, 487, 45), (481, 480, 486, 487), (480, 479, 485, 486), (479, 478, 484, 485), (478, 477, 483, 484), (477, 476, 482, 483), (37, 469, 481, 41), (469, 468, 480, 481), (468, 467, 479, 480), (467, 466, 478, 479), (466, 465, 477, 478), (465, 464, 476, 477), (157, 470, 458, 34), (470, 471, 459, 458), (471, 472, 460, 459), (472, 473, 461, 460), (473, 474, 462, 461), (474, 475, 463, 462), (34, 458, 469, 37), (458, 459, 468, 469), (459, 460, 467, 468), (460, 461, 466, 467), (461, 462, 465, 466), (462, 463, 464, 465), (516, 517, 388, 387), (517, 518, 389, 388), (518, 513, 390, 389), (513, 508, 391, 390), (508, 507, 392, 391), (507, 506, 393, 392), (506, 512, 386, 393), (512, 516, 387, 386), (515, 511, 401, 394), (511, 510, 400, 401), (510, 509, 399, 400), (509, 514, 398, 399), (514, 519, 397, 398), (519, 520, 396, 397), (520, 521, 395, 396), (521, 515, 394, 395)])
_uv = me_cylinder.uv_layers.new(name='UVMap')
_uv.uv.foreach_set('vector', [1.0, 0.9428, 1.0, 1.0, 0.9688, 1.0, 0.9688, 0.9428, 0.03125, 0.9428, 0.03125, 1.0, 0.0, 1.0, 0.0, 0.9428, 0.9688, 0.9428, 0.9688, 1.0, 0.9375, 1.0, 0.9375, 0.9428, 0.75, 0.25, 0.8038, 0.38, 0.8282, 0.367, 0.9375, 0.9428, 0.9375, 1.0, 0.9062, 1.0, 0.9062, 0.9428, 0.75, 0.25, 0.8282, 0.367, 0.8495, 0.3495, 0.9062, 0.9428, 0.9062, 1.0, 0.875, 1.0, 0.875, 0.9428, 0.75, 0.25, 0.8495, 0.3495, 0.867, 0.3282, 0.875, 0.9428, 0.875, 1.0, 0.8438, 1.0, 0.8438, 0.9428, 0.75, 0.25, 0.867, 0.3282, 0.88, 0.3038, 0.8438, 0.9428, 0.8438, 1.0, 0.8125, 1.0, 0.8125, 0.9428, 0.75, 0.25, 0.88, 0.3038, 0.888, 0.2774, 0.8125, 0.9428, 0.8125, 1.0, 0.7812, 1.0, 0.7813, 0.9428, 0.75, 0.25, 0.888, 0.2774, 0.8907, 0.25, 0.7813, 0.9428, 0.7812, 1.0, 0.75, 1.0, 0.75, 0.9428, 0.75, 0.25, 0.8907, 0.25, 0.888, 0.2226, 0.75, 0.9428, 0.75, 1.0, 0.7188, 1.0, 0.7188, 0.9428, 0.75, 0.25, 0.888, 0.2226, 0.88, 0.1962, 0.7188, 0.9428, 0.7188, 1.0, 0.6875, 1.0, 0.6875, 0.9428, 0.75, 0.25, 0.88, 0.1962, 0.867, 0.1718, 0.6875, 0.9428, 0.6875, 1.0, 0.6562, 1.0, 0.6562, 0.9428, 0.75, 0.25, 0.867, 0.1718, 0.8495, 0.1505, 0.6562, 0.9428, 0.6562, 1.0, 0.625, 1.0, 0.625, 0.9428, 0.75, 0.25, 0.8495, 0.1505, 0.8282, 0.133, 0.625, 0.9428, 0.625, 1.0, 0.5938, 1.0, 0.5938, 0.9428, 0.75, 0.25, 0.8282, 0.133, 0.8038, 0.12, 0.5938, 0.9428, 0.5938, 1.0, 0.5625, 1.0, 0.5625, 0.9428, 0.75, 0.25, 0.8038, 0.12, 0.7774, 0.112, 0.5625, 0.9428, 0.5625, 1.0, 0.5312, 1.0, 0.5312, 0.9428, 0.75, 0.25, 0.7774, 0.112, 0.75, 0.1093, 0.5312, 0.9428, 0.5312, 1.0, 0.5, 1.0, 0.5, 0.9428, 0.75, 0.25, 0.75, 0.1093, 0.7226, 0.112, 0.5, 0.9428, 0.5, 1.0, 0.4688, 1.0, 0.4688, 0.9428, 0.75, 0.25, 0.7226, 0.112, 0.6962, 0.12, 0.4688, 0.9428, 0.4688, 1.0, 0.4375, 1.0, 0.4375, 0.9428, 0.75, 0.25, 0.6962, 0.12, 0.6718, 0.133, 0.4375, 0.9428, 0.4375, 1.0, 0.4062, 1.0, 0.4062, 0.9428, 0.75, 0.25, 0.6718, 0.133, 0.6505, 0.1505, 0.4062, 0.9428, 0.4062, 1.0, 0.375, 1.0, 0.375, 0.9428, 0.75, 0.25, 0.6505, 0.1505, 0.633, 0.1718, 0.375, 0.9428, 0.375, 1.0, 0.3438, 1.0, 0.3438, 0.9428, 0.75, 0.25, 0.633, 0.1718, 0.62, 0.1962, 0.3438, 0.9428, 0.3438, 1.0, 0.3125, 1.0, 0.3125, 0.9428, 0.75, 0.25, 0.62, 0.1962, 0.612, 0.2226, 0.3125, 0.9428, 0.3125, 1.0, 0.2812, 1.0, 0.2812, 0.9428, 0.75, 0.25, 0.612, 0.2226, 0.6093, 0.25, 0.2812, 0.9428, 0.2812, 1.0, 0.25, 1.0, 0.25, 0.9428, 0.75, 0.25, 0.6093, 0.25, 0.612, 0.2774, 0.25, 0.9428, 0.25, 1.0, 0.2188, 1.0, 0.2188, 0.9428, 0.75, 0.25, 0.612, 0.2774, 0.62, 0.3038, 0.2188, 0.9428, 0.2188, 1.0, 0.1875, 1.0, 0.1875, 0.9428, 0.75, 0.25, 0.62, 0.3038, 0.633, 0.3282, 0.1875, 0.9428, 0.1875, 1.0, 0.1562, 1.0, 0.1562, 0.9428, 0.75, 0.25, 0.633, 0.3282, 0.6505, 0.3495, 0.1562, 0.9428, 0.1562, 1.0, 0.125, 1.0, 0.125, 0.9428, 0.75, 0.25, 0.6505, 0.3495, 0.6718, 0.367, 0.125, 0.9428, 0.125, 1.0, 0.09375, 1.0, 0.09375, 0.9428, 0.75, 0.25, 0.6718, 0.367, 0.6962, 0.38, 0.09375, 0.9428, 0.09375, 1.0, 0.0625, 1.0, 0.0625, 0.9428, 0.75, 0.25, 0.6962, 0.38, 0.7226, 0.388, 0.0625, 0.9428, 0.0625, 1.0, 0.03125, 1.0, 0.03125, 0.9428, 0.75, 0.25, 0.75, 0.3907, 0.7774, 0.388, 0.75, 0.25, 0.7774, 0.388, 0.8038, 0.38, 1.0, 0.5858, 0.9688, 0.5858, 0.9696, 0.5429, 0.9991, 0.5429, 0.9991, 0.5429, 0.9696, 0.5429, 0.972, 0.5, 0.9968, 0.5, 0.75, 0.4403, 0.7871, 0.4367, 0.7774, 0.388, 0.75, 0.3907, 0.9688, 0.5858, 0.9375, 0.5858, 0.9384, 0.5429, 0.9679, 0.5429, 0.9679, 0.5429, 0.9384, 0.5429, 0.9407, 0.5, 0.9655, 0.5, 0.7871, 0.4367, 0.8228, 0.4259, 0.8038, 0.38, 0.7774, 0.388, 0.9375, 0.5858, 0.9062, 0.5858, 0.9071, 0.5429, 0.9366, 0.5429, 0.9366, 0.5429, 0.9071, 0.5429, 0.9095, 0.5, 0.9343, 0.5, 0.8228, 0.4259, 0.8557, 0.4083, 0.8282, 0.367, 0.8038, 0.38, 0.9062, 0.5858, 0.875, 0.5858, 0.8759, 0.5429, 0.9054, 0.5429, 0.9054, 0.5429, 0.8759, 0.5429, 0.8782, 0.5, 0.903, 0.5, 0.8557, 0.4083, 0.8846, 0.3846, 0.8495, 0.3495, 0.8282, 0.367, 0.875, 0.5858, 0.8438, 0.5858, 0.8446, 0.5429, 0.8741, 0.5429, 0.8741, 0.5429, 0.8446, 0.5429, 0.847, 0.5, 0.8718, 0.5, 0.8846, 0.3846, 0.9083, 0.3557, 0.867, 0.3282, 0.8495, 0.3495, 0.8438, 0.5858, 0.8125, 0.5858, 0.8134, 0.5429, 0.8429, 0.5429, 0.8429, 0.5429, 0.8134, 0.5429, 0.8157, 0.5, 0.8405, 0.5, 0.9083, 0.3557, 0.9259, 0.3228, 0.88, 0.3038, 0.867, 0.3282, 0.8125, 0.5858, 0.7812, 0.5858, 0.7821, 0.5429, 0.8116, 0.5429, 0.8116, 0.5429, 0.7821, 0.5429, 0.7845, 0.5, 0.8093, 0.5, 0.9259, 0.3228, 0.9367, 0.2871, 0.888, 0.2774, 0.88, 0.3038, 0.7812, 0.5858, 0.75, 0.5858, 0.7509, 0.5429, 0.7804, 0.5429, 0.7804, 0.5429, 0.7509, 0.5429, 0.7532, 0.5, 0.778, 0.5, 0.9367, 0.2871, 0.9403, 0.25, 0.8907, 0.25, 0.888, 0.2774, 0.75, 0.5858, 0.7188, 0.5858, 0.7196, 0.5429, 0.7491, 0.5429, 0.7491, 0.5429, 0.7196, 0.5429, 0.722, 0.5, 0.7468, 0.5, 0.9403, 0.25, 0.9367, 0.2129, 0.888, 0.2226, 0.8907, 0.25, 0.7188, 0.5858, 0.6875, 0.5858, 0.6884, 0.5429, 0.7179, 0.5429, 0.7179, 0.5429, 0.6884, 0.5429, 0.6907, 0.5, 0.7155, 0.5, 0.9367, 0.2129, 0.9259, 0.1772, 0.88, 0.1962, 0.888, 0.2226, 0.6875, 0.5858, 0.6562, 0.5858, 0.6571, 0.5429, 0.6866, 0.5429, 0.6866, 0.5429, 0.6571, 0.5429, 0.6595, 0.5, 0.6843, 0.5, 0.9259, 0.1772, 0.9083, 0.1443, 0.867, 0.1718, 0.88, 0.1962, 0.6562, 0.5858, 0.625, 0.5858, 0.6259, 0.5429, 0.6554, 0.5429, 0.6554, 0.5429, 0.6259, 0.5429, 0.6282, 0.5, 0.653, 0.5, 0.9083, 0.1443, 0.8846, 0.1154, 0.8495, 0.1505, 0.867, 0.1718, 0.625, 0.5858, 0.5938, 0.5858, 0.5946, 0.5429, 0.6241, 0.5429, 0.6241, 0.5429, 0.5946, 0.5429, 0.597, 0.5, 0.6218, 0.5, 0.8846, 0.1154, 0.8557, 0.09174, 0.8282, 0.133, 0.8495, 0.1505, 0.5938, 0.5858, 0.5625, 0.5858, 0.5634, 0.5429, 0.5929, 0.5429, 0.5929, 0.5429, 0.5634, 0.5429, 0.5657, 0.5, 0.5905, 0.5, 0.8557, 0.09174, 0.8228, 0.07415, 0.8038, 0.12, 0.8282, 0.133, 0.5625, 0.5858, 0.5312, 0.5858, 0.5321, 0.5429, 0.5616, 0.5429, 0.5616, 0.5429, 0.5321, 0.5429, 0.5345, 0.5, 0.5593, 0.5, 0.8228, 0.07415, 0.7871, 0.06332, 0.7774, 0.112, 0.8038, 0.12, 0.5312, 0.5858, 0.5, 0.5858, 0.5009, 0.5429, 0.5304, 0.5429, 0.5304, 0.5429, 0.5009, 0.5429, 0.5032, 0.5, 0.528, 0.5, 0.7871, 0.06332, 0.75, 0.05966, 0.75, 0.1093, 0.7774, 0.112, 0.5, 0.5858, 0.4688, 0.5858, 0.4696, 0.5429, 0.4991, 0.5429, 0.4991, 0.5429, 0.4696, 0.5429, 0.472, 0.5, 0.4968, 0.5, 0.75, 0.05966, 0.7129, 0.06332, 0.7226, 0.112, 0.75, 0.1093, 0.4688, 0.5858, 0.4375, 0.5858, 0.4384, 0.5429, 0.4679, 0.5429, 0.4679, 0.5429, 0.4384, 0.5429, 0.4407, 0.5, 0.4655, 0.5, 0.7129, 0.06332, 0.6772, 0.07415, 0.6962, 0.12, 0.7226, 0.112, 0.4375, 0.5858, 0.4062, 0.5858, 0.4071, 0.5429, 0.4366, 0.5429, 0.4366, 0.5429, 0.4071, 0.5429, 0.4095, 0.5, 0.4343, 0.5, 0.6772, 0.07415, 0.6443, 0.09174, 0.6718, 0.133, 0.6962, 0.12, 0.4062, 0.5858, 0.375, 0.5858, 0.3759, 0.5429, 0.4054, 0.5429, 0.4054, 0.5429, 0.3759, 0.5429, 0.3782, 0.5, 0.403, 0.5, 0.6443, 0.09174, 0.6154, 0.1154, 0.6505, 0.1505, 0.6718, 0.133, 0.375, 0.5858, 0.3438, 0.5858, 0.3446, 0.5429, 0.3741, 0.5429, 0.3741, 0.5429, 0.3446, 0.5429, 0.347, 0.5, 0.3718, 0.5, 0.6154, 0.1154, 0.5917, 0.1443, 0.633, 0.1718, 0.6505, 0.1505, 0.3438, 0.5858, 0.3125, 0.5858, 0.3134, 0.5429, 0.3429, 0.5429, 0.3429, 0.5429, 0.3134, 0.5429, 0.3157, 0.5, 0.3405, 0.5, 0.5917, 0.1443, 0.5741, 0.1772, 0.62, 0.1962, 0.633, 0.1718, 0.3125, 0.5858, 0.2812, 0.5858, 0.2821, 0.5429, 0.3116, 0.5429, 0.3116, 0.5429, 0.2821, 0.5429, 0.2845, 0.5, 0.3093, 0.5, 0.5741, 0.1772, 0.5633, 0.2129, 0.612, 0.2226, 0.62, 0.1962, 0.2812, 0.5858, 0.25, 0.5858, 0.2509, 0.5429, 0.2804, 0.5429, 0.2804, 0.5429, 0.2509, 0.5429, 0.2532, 0.5, 0.278, 0.5, 0.5633, 0.2129, 0.5597, 0.25, 0.6093, 0.25, 0.612, 0.2226, 0.25, 0.5858, 0.2188, 0.5858, 0.2196, 0.5429, 0.2491, 0.5429, 0.2491, 0.5429, 0.2196, 0.5429, 0.222, 0.5, 0.2468, 0.5, 0.5597, 0.25, 0.5633, 0.2871, 0.612, 0.2774, 0.6093, 0.25, 0.2188, 0.5858, 0.1875, 0.5858, 0.1884, 0.5429, 0.2179, 0.5429, 0.2179, 0.5429, 0.1884, 0.5429, 0.1907, 0.5, 0.2155, 0.5, 0.5633, 0.2871, 0.5742, 0.3228, 0.62, 0.3038, 0.612, 0.2774, 0.1875, 0.5858, 0.1562, 0.5858, 0.1571, 0.5429, 0.1866, 0.5429, 0.1866, 0.5429, 0.1571, 0.5429, 0.1595, 0.5, 0.1843, 0.5, 0.5742, 0.3228, 0.5917, 0.3557, 0.633, 0.3282, 0.62, 0.3038, 0.1562, 0.5858, 0.125, 0.5858, 0.1259, 0.5429, 0.1554, 0.5429, 0.1554, 0.5429, 0.1259, 0.5429, 0.1282, 0.5, 0.153, 0.5, 0.5917, 0.3557, 0.6154, 0.3846, 0.6505, 0.3495, 0.633, 0.3282, 0.125, 0.5858, 0.09375, 0.5858, 0.09462, 0.5429, 0.1241, 0.5429, 0.1241, 0.5429, 0.09462, 0.5429, 0.09698, 0.5, 0.1218, 0.5, 0.6154, 0.3846, 0.6443, 0.4083, 0.6718, 0.367, 0.6505, 0.3495, 0.09375, 0.5858, 0.0625, 0.5858, 0.06337, 0.5429, 0.09288, 0.5429, 0.09288, 0.5429, 0.06337, 0.5429, 0.06573, 0.5, 0.09052, 0.5, 0.6443, 0.4083, 0.6772, 0.4259, 0.6962, 0.38, 0.6718, 0.367, 0.0625, 0.5858, 0.03125, 0.5858, 0.03212, 0.5429, 0.06163, 0.5429, 0.06163, 0.5429, 0.03212, 0.5429, 0.03448, 0.5, 0.05927, 0.5, 0.6772, 0.4259, 0.7129, 0.4367, 0.7226, 0.388, 0.6962, 0.38, 0.03125, 0.5858, 0.0, 0.5858, 0.0008663, 0.5429, 0.03038, 0.5429, 0.03038, 0.5429, 0.0008663, 0.5429, 0.003233, 0.5, 0.02802, 0.5, 0.7129, 0.4367, 0.75, 0.4403, 0.75, 0.3907, 0.7226, 0.388, 0.75, 0.25, 0.7226, 0.388, 0.75, 0.3907, 1.0, 0.5858, 0.9688, 0.5858, 0.9688, 1.0, 1.0, 1.0, 0.03125, 0.5858, 0.0, 0.5858, 0.0, 1.0, 0.03125, 1.0, 0.9688, 0.5858, 0.9375, 0.5858, 0.9375, 1.0, 0.9688, 1.0, 0.75, 0.25, 0.8282, 0.367, 0.8038, 0.38, 0.9375, 0.5858, 0.9062, 0.5858, 0.9062, 1.0, 0.9375, 1.0, 0.75, 0.25, 0.8495, 0.3495, 0.8282, 0.367, 0.9062, 0.5858, 0.875, 0.5858, 0.875, 1.0, 0.9062, 1.0, 0.75, 0.25, 0.867, 0.3282, 0.8495, 0.3495, 0.875, 0.5858, 0.8438, 0.5858, 0.8438, 1.0, 0.875, 1.0, 0.75, 0.25, 0.88, 0.3038, 0.867, 0.3282, 0.8438, 0.5858, 0.8125, 0.5858, 0.8125, 1.0, 0.8438, 1.0, 0.75, 0.25, 0.888, 0.2774, 0.88, 0.3038, 0.8125, 0.5858, 0.7812, 0.5858, 0.7812, 1.0, 0.8125, 1.0, 0.75, 0.25, 0.8907, 0.25, 0.888, 0.2774, 0.7812, 0.5858, 0.75, 0.5858, 0.75, 1.0, 0.7812, 1.0, 0.75, 0.25, 0.888, 0.2226, 0.8907, 0.25, 0.75, 0.5858, 0.7188, 0.5858, 0.7188, 1.0, 0.75, 1.0, 0.75, 0.25, 0.88, 0.1962, 0.888, 0.2226, 0.7188, 0.5858, 0.6875, 0.5858, 0.6875, 1.0, 0.7188, 1.0, 0.75, 0.25, 0.867, 0.1718, 0.88, 0.1962, 0.6875, 0.5858, 0.6562, 0.5858, 0.6562, 1.0, 0.6875, 1.0, 0.75, 0.25, 0.8495, 0.1505, 0.867, 0.1718, 0.6562, 0.5858, 0.625, 0.5858, 0.625, 1.0, 0.6562, 1.0, 0.75, 0.25, 0.8282, 0.133, 0.8495, 0.1505, 0.625, 0.5858, 0.5938, 0.5858, 0.5938, 1.0, 0.625, 1.0, 0.75, 0.25, 0.8038, 0.12, 0.8282, 0.133, 0.5938, 0.5858, 0.5625, 0.5858, 0.5625, 1.0, 0.5938, 1.0, 0.75, 0.25, 0.7774, 0.112, 0.8038, 0.12, 0.5625, 0.5858, 0.5312, 0.5858, 0.5312, 1.0, 0.5625, 1.0, 0.75, 0.25, 0.75, 0.1093, 0.7774, 0.112, 0.5312, 0.5858, 0.5, 0.5858, 0.5, 1.0, 0.5312, 1.0, 0.75, 0.25, 0.7226, 0.112, 0.75, 0.1093, 0.5, 0.5858, 0.4688, 0.5858, 0.4688, 1.0, 0.5, 1.0, 0.75, 0.25, 0.6962, 0.12, 0.7226, 0.112, 0.4688, 0.5858, 0.4375, 0.5858, 0.4375, 1.0, 0.4688, 1.0, 0.75, 0.25, 0.6718, 0.133, 0.6962, 0.12, 0.4375, 0.5858, 0.4062, 0.5858, 0.4062, 1.0, 0.4375, 1.0, 0.75, 0.25, 0.6505, 0.1505, 0.6718, 0.133, 0.4062, 0.5858, 0.375, 0.5858, 0.375, 1.0, 0.4062, 1.0, 0.75, 0.25, 0.633, 0.1718, 0.6505, 0.1505, 0.375, 0.5858, 0.3438, 0.5858, 0.3438, 1.0, 0.375, 1.0, 0.75, 0.25, 0.62, 0.1962, 0.633, 0.1718, 0.3438, 0.5858, 0.3125, 0.5858, 0.3125, 1.0, 0.3438, 1.0, 0.75, 0.25, 0.612, 0.2226, 0.62, 0.1962, 0.3125, 0.5858, 0.2812, 0.5858, 0.2812, 1.0, 0.3125, 1.0, 0.75, 0.25, 0.6093, 0.25, 0.612, 0.2226, 0.2812, 0.5858, 0.25, 0.5858, 0.25, 1.0, 0.2812, 1.0, 0.75, 0.25, 0.612, 0.2774, 0.6093, 0.25, 0.25, 0.5858, 0.2188, 0.5858, 0.2188, 1.0, 0.25, 1.0, 0.75, 0.25, 0.62, 0.3038, 0.612, 0.2774, 0.2188, 0.5858, 0.1875, 0.5858, 0.1875, 1.0, 0.2188, 1.0, 0.75, 0.25, 0.633, 0.3282, 0.62, 0.3038, 0.1875, 0.5858, 0.1562, 0.5858, 0.1562, 1.0, 0.1875, 1.0, 0.75, 0.25, 0.6505, 0.3495, 0.633, 0.3282, 0.1562, 0.5858, 0.125, 0.5858, 0.125, 1.0, 0.1562, 1.0, 0.75, 0.25, 0.6718, 0.367, 0.6505, 0.3495, 0.125, 0.5858, 0.09375, 0.5858, 0.09375, 1.0, 0.125, 1.0, 0.75, 0.25, 0.6962, 0.38, 0.6718, 0.367, 0.09375, 0.5858, 0.0625, 0.5858, 0.0625, 1.0, 0.09375, 1.0, 0.75, 0.25, 0.7226, 0.388, 0.6962, 0.38, 0.0625, 0.5858, 0.03125, 0.5858, 0.03125, 1.0, 0.0625, 1.0, 0.75, 0.25, 0.7774, 0.388, 0.75, 0.3907, 0.75, 0.25, 0.8038, 0.38, 0.7774, 0.388, 1.0, 0.5858, 0.9991, 0.5429, 0.9696, 0.5429, 0.9688, 0.5858, 0.9991, 0.5429, 0.9968, 0.5, 0.972, 0.5, 0.9696, 0.5429, 0.75, 0.4403, 0.75, 0.3907, 0.7774, 0.388, 0.7871, 0.4367, 0.9688, 0.5858, 0.9679, 0.5429, 0.9384, 0.5429, 0.9375, 0.5858, 0.9679, 0.5429, 0.9655, 0.5, 0.9407, 0.5, 0.9384, 0.5429, 0.7871, 0.4367, 0.7774, 0.388, 0.8038, 0.38, 0.8228, 0.4259, 0.9375, 0.5858, 0.9366, 0.5429, 0.9071, 0.5429, 0.9062, 0.5858, 0.9366, 0.5429, 0.9343, 0.5, 0.9095, 0.5, 0.9071, 0.5429, 0.8228, 0.4259, 0.8038, 0.38, 0.8282, 0.367, 0.8557, 0.4083, 0.9062, 0.5858, 0.9054, 0.5429, 0.8759, 0.5429, 0.875, 0.5858, 0.9054, 0.5429, 0.903, 0.5, 0.8782, 0.5, 0.8759, 0.5429, 0.8557, 0.4083, 0.8282, 0.367, 0.8495, 0.3495, 0.8846, 0.3846, 0.875, 0.5858, 0.8741, 0.5429, 0.8446, 0.5429, 0.8438, 0.5858, 0.8741, 0.5429, 0.8718, 0.5, 0.847, 0.5, 0.8446, 0.5429, 0.8846, 0.3846, 0.8495, 0.3495, 0.867, 0.3282, 0.9083, 0.3557, 0.8438, 0.5858, 0.8429, 0.5429, 0.8134, 0.5429, 0.8125, 0.5858, 0.8429, 0.5429, 0.8405, 0.5, 0.8157, 0.5, 0.8134, 0.5429, 0.9083, 0.3557, 0.867, 0.3282, 0.88, 0.3038, 0.9259, 0.3228, 0.8125, 0.5858, 0.8116, 0.5429, 0.7821, 0.5429, 0.7812, 0.5858, 0.8116, 0.5429, 0.8093, 0.5, 0.7845, 0.5, 0.7821, 0.5429, 0.9259, 0.3228, 0.88, 0.3038, 0.888, 0.2774, 0.9367, 0.2871, 0.7812, 0.5858, 0.7804, 0.5429, 0.7509, 0.5429, 0.75, 0.5858, 0.7804, 0.5429, 0.778, 0.5, 0.7532, 0.5, 0.7509, 0.5429, 0.9367, 0.2871, 0.888, 0.2774, 0.8907, 0.25, 0.9403, 0.25, 0.75, 0.5858, 0.7491, 0.5429, 0.7196, 0.5429, 0.7188, 0.5858, 0.7491, 0.5429, 0.7468, 0.5, 0.722, 0.5, 0.7196, 0.5429, 0.9403, 0.25, 0.8907, 0.25, 0.888, 0.2226, 0.9367, 0.2129, 0.7188, 0.5858, 0.7179, 0.5429, 0.6884, 0.5429, 0.6875, 0.5858, 0.7179, 0.5429, 0.7155, 0.5, 0.6907, 0.5, 0.6884, 0.5429, 0.9367, 0.2129, 0.888, 0.2226, 0.88, 0.1962, 0.9259, 0.1772, 0.6875, 0.5858, 0.6866, 0.5429, 0.6571, 0.5429, 0.6562, 0.5858, 0.6866, 0.5429, 0.6843, 0.5, 0.6595, 0.5, 0.6571, 0.5429, 0.9259, 0.1772, 0.88, 0.1962, 0.867, 0.1718, 0.9083, 0.1443, 0.6562, 0.5858, 0.6554, 0.5429, 0.6259, 0.5429, 0.625, 0.5858, 0.6554, 0.5429, 0.653, 0.5, 0.6282, 0.5, 0.6259, 0.5429, 0.9083, 0.1443, 0.867, 0.1718, 0.8495, 0.1505, 0.8846, 0.1154, 0.625, 0.5858, 0.6241, 0.5429, 0.5946, 0.5429, 0.5938, 0.5858, 0.6241, 0.5429, 0.6218, 0.5, 0.597, 0.5, 0.5946, 0.5429, 0.8846, 0.1154, 0.8495, 0.1505, 0.8282, 0.133, 0.8557, 0.09174, 0.5938, 0.5858, 0.5929, 0.5429, 0.5634, 0.5429, 0.5625, 0.5858, 0.5929, 0.5429, 0.5905, 0.5, 0.5657, 0.5, 0.5634, 0.5429, 0.8557, 0.09174, 0.8282, 0.133, 0.8038, 0.12, 0.8228, 0.07415, 0.5625, 0.5858, 0.5616, 0.5429, 0.5321, 0.5429, 0.5312, 0.5858, 0.5616, 0.5429, 0.5593, 0.5, 0.5345, 0.5, 0.5321, 0.5429, 0.8228, 0.07415, 0.8038, 0.12, 0.7774, 0.112, 0.7871, 0.06332, 0.5312, 0.5858, 0.5304, 0.5429, 0.5009, 0.5429, 0.5, 0.5858, 0.5304, 0.5429, 0.528, 0.5, 0.5032, 0.5, 0.5009, 0.5429, 0.7871, 0.06332, 0.7774, 0.112, 0.75, 0.1093, 0.75, 0.05966, 0.5, 0.5858, 0.4991, 0.5429, 0.4696, 0.5429, 0.4688, 0.5858, 0.4991, 0.5429, 0.4968, 0.5, 0.472, 0.5, 0.4696, 0.5429, 0.75, 0.05966, 0.75, 0.1093, 0.7226, 0.112, 0.7129, 0.06332, 0.4688, 0.5858, 0.4679, 0.5429, 0.4384, 0.5429, 0.4375, 0.5858, 0.4679, 0.5429, 0.4655, 0.5, 0.4407, 0.5, 0.4384, 0.5429, 0.7129, 0.06332, 0.7226, 0.112, 0.6962, 0.12, 0.6772, 0.07415, 0.4375, 0.5858, 0.4366, 0.5429, 0.4071, 0.5429, 0.4062, 0.5858, 0.4366, 0.5429, 0.4343, 0.5, 0.4095, 0.5, 0.4071, 0.5429, 0.6772, 0.07415, 0.6962, 0.12, 0.6718, 0.133, 0.6443, 0.09174, 0.4062, 0.5858, 0.4054, 0.5429, 0.3759, 0.5429, 0.375, 0.5858, 0.4054, 0.5429, 0.403, 0.5, 0.3782, 0.5, 0.3759, 0.5429, 0.6443, 0.09174, 0.6718, 0.133, 0.6505, 0.1505, 0.6154, 0.1154, 0.375, 0.5858, 0.3741, 0.5429, 0.3446, 0.5429, 0.3438, 0.5858, 0.3741, 0.5429, 0.3718, 0.5, 0.347, 0.5, 0.3446, 0.5429, 0.6154, 0.1154, 0.6505, 0.1505, 0.633, 0.1718, 0.5917, 0.1443, 0.3438, 0.5858, 0.3429, 0.5429, 0.3134, 0.5429, 0.3125, 0.5858, 0.3429, 0.5429, 0.3405, 0.5, 0.3157, 0.5, 0.3134, 0.5429, 0.5917, 0.1443, 0.633, 0.1718, 0.62, 0.1962, 0.5741, 0.1772, 0.3125, 0.5858, 0.3116, 0.5429, 0.2821, 0.5429, 0.2812, 0.5858, 0.3116, 0.5429, 0.3093, 0.5, 0.2845, 0.5, 0.2821, 0.5429, 0.5741, 0.1772, 0.62, 0.1962, 0.612, 0.2226, 0.5633, 0.2129, 0.2812, 0.5858, 0.2804, 0.5429, 0.2509, 0.5429, 0.25, 0.5858, 0.2804, 0.5429, 0.278, 0.5, 0.2532, 0.5, 0.2509, 0.5429, 0.5633, 0.2129, 0.612, 0.2226, 0.6093, 0.25, 0.5597, 0.25, 0.25, 0.5858, 0.2491, 0.5429, 0.2196, 0.5429, 0.2188, 0.5858, 0.2491, 0.5429, 0.2468, 0.5, 0.222, 0.5, 0.2196, 0.5429, 0.5597, 0.25, 0.6093, 0.25, 0.612, 0.2774, 0.5633, 0.2871, 0.2188, 0.5858, 0.2179, 0.5429, 0.1884, 0.5429, 0.1875, 0.5858, 0.2179, 0.5429, 0.2155, 0.5, 0.1907, 0.5, 0.1884, 0.5429, 0.5633, 0.2871, 0.612, 0.2774, 0.62, 0.3038, 0.5742, 0.3228, 0.1875, 0.5858, 0.1866, 0.5429, 0.1571, 0.5429, 0.1562, 0.5858, 0.1866, 0.5429, 0.1843, 0.5, 0.1595, 0.5, 0.1571, 0.5429, 0.5742, 0.3228, 0.62, 0.3038, 0.633, 0.3282, 0.5917, 0.3557, 0.1562, 0.5858, 0.1554, 0.5429, 0.1259, 0.5429, 0.125, 0.5858, 0.1554, 0.5429, 0.153, 0.5, 0.1282, 0.5, 0.1259, 0.5429, 0.5917, 0.3557, 0.633, 0.3282, 0.6505, 0.3495, 0.6154, 0.3846, 0.125, 0.5858, 0.1241, 0.5429, 0.09462, 0.5429, 0.09375, 0.5858, 0.1241, 0.5429, 0.1218, 0.5, 0.09698, 0.5, 0.09462, 0.5429, 0.6154, 0.3846, 0.6505, 0.3495, 0.6718, 0.367, 0.6443, 0.4083, 0.09375, 0.5858, 0.09288, 0.5429, 0.06337, 0.5429, 0.0625, 0.5858, 0.09288, 0.5429, 0.09052, 0.5, 0.06573, 0.5, 0.06337, 0.5429, 0.6443, 0.4083, 0.6718, 0.367, 0.6962, 0.38, 0.6772, 0.4259, 0.0625, 0.5858, 0.06163, 0.5429, 0.03212, 0.5429, 0.03125, 0.5858, 0.06163, 0.5429, 0.05927, 0.5, 0.03448, 0.5, 0.03212, 0.5429, 0.6772, 0.4259, 0.6962, 0.38, 0.7226, 0.388, 0.7129, 0.4367, 0.03125, 0.5858, 0.03038, 0.5429, 0.0008663, 0.5429, 0.0, 0.5858, 0.03038, 0.5429, 0.02802, 0.5, 0.003233, 0.5, 0.0008663, 0.5429, 0.7129, 0.4367, 0.7226, 0.388, 0.75, 0.3907, 0.75, 0.4403, 0.75, 0.25, 0.75, 0.3907, 0.7226, 0.388, 0.9688, 1.0, 1.0, 1.0, 1.0, 1.0, 0.9688, 1.0, 0.9375, 1.0, 0.9688, 1.0, 0.9688, 1.0, 0.9375, 1.0, 0.9062, 1.0, 0.9375, 1.0, 0.9375, 1.0, 0.9062, 1.0, 0.875, 1.0, 0.9062, 1.0, 0.9062, 1.0, 0.875, 1.0, 0.8438, 1.0, 0.875, 1.0, 0.875, 1.0, 0.8438, 1.0, 0.8125, 1.0, 0.8438, 1.0, 0.8438, 1.0, 0.8125, 1.0, 0.7812, 1.0, 0.8125, 1.0, 0.8125, 1.0, 0.7812, 1.0, 0.75, 1.0, 0.7812, 1.0, 0.7812, 1.0, 0.75, 1.0, 0.7188, 1.0, 0.75, 1.0, 0.75, 1.0, 0.7188, 1.0, 0.6875, 1.0, 0.7188, 1.0, 0.7188, 1.0, 0.6875, 1.0, 0.6562, 1.0, 0.6875, 1.0, 0.6875, 1.0, 0.6562, 1.0, 0.625, 1.0, 0.6562, 1.0, 0.6562, 1.0, 0.625, 1.0, 0.5938, 1.0, 0.625, 1.0, 0.625, 1.0, 0.5938, 1.0, 0.5625, 1.0, 0.5938, 1.0, 0.5938, 1.0, 0.5625, 1.0, 0.5312, 1.0, 0.5625, 1.0, 0.5625, 1.0, 0.5312, 1.0, 0.5, 1.0, 0.5312, 1.0, 0.5312, 1.0, 0.5, 1.0, 0.4688, 1.0, 0.5, 1.0, 0.5, 1.0, 0.4688, 1.0, 0.4375, 1.0, 0.4688, 1.0, 0.4688, 1.0, 0.4375, 1.0, 0.4062, 1.0, 0.4375, 1.0, 0.4375, 1.0, 0.4062, 1.0, 0.375, 1.0, 0.4062, 1.0, 0.4062, 1.0, 0.375, 1.0, 0.3438, 1.0, 0.375, 1.0, 0.375, 1.0, 0.3438, 1.0, 0.3125, 1.0, 0.3438, 1.0, 0.3438, 1.0, 0.3125, 1.0, 0.2812, 1.0, 0.3125, 1.0, 0.3125, 1.0, 0.2812, 1.0, 0.25, 1.0, 0.2812, 1.0, 0.2812, 1.0, 0.25, 1.0, 0.2188, 1.0, 0.25, 1.0, 0.25, 1.0, 0.2188, 1.0, 0.1875, 1.0, 0.2188, 1.0, 0.2188, 1.0, 0.1875, 1.0, 0.1562, 1.0, 0.1875, 1.0, 0.1875, 1.0, 0.1562, 1.0, 0.125, 1.0, 0.1562, 1.0, 0.1562, 1.0, 0.125, 1.0, 0.09375, 1.0, 0.125, 1.0, 0.125, 1.0, 0.09375, 1.0, 0.0625, 1.0, 0.09375, 1.0, 0.09375, 1.0, 0.0625, 1.0, 0.03125, 1.0, 0.0625, 1.0, 0.0625, 1.0, 0.03125, 1.0, 0.0, 1.0, 0.03125, 1.0, 0.03125, 1.0, 0.0, 1.0, 0.5, 0.5, 0.5278, 0.5, 0.5278, 0.625, 0.5, 0.625, 0.5, 0.625, 0.5278, 0.625, 0.5278, 0.75, 0.5, 0.75, 0.5, 0.75, 0.5278, 0.75, 0.5278, 0.875, 0.5, 0.875, 0.5, 0.875, 0.5278, 0.875, 0.5278, 1.0, 0.5, 1.0, 0.5, 0.0, 0.5278, 0.0, 0.5278, 0.125, 0.5, 0.125, 0.5, 0.125, 0.5278, 0.125, 0.5278, 0.25, 0.5, 0.25, 0.5, 0.25, 0.5278, 0.25, 0.5278, 0.375, 0.5, 0.375, 0.5, 0.375, 0.5278, 0.375, 0.5278, 0.5, 0.5, 0.5, 0.5278, 0.5, 0.5556, 0.5, 0.5556, 0.625, 0.5278, 0.625, 0.5278, 0.625, 0.5556, 0.625, 0.5556, 0.75, 0.5278, 0.75, 0.5278, 0.75, 0.5556, 0.75, 0.5556, 0.875, 0.5278, 0.875, 0.5278, 0.875, 0.5556, 0.875, 0.5556, 1.0, 0.5278, 1.0, 0.5278, 0.0, 0.5556, 0.0, 0.5556, 0.125, 0.5278, 0.125, 0.5278, 0.125, 0.5556, 0.125, 0.5556, 0.25, 0.5278, 0.25, 0.5278, 0.25, 0.5556, 0.25, 0.5556, 0.375, 0.5278, 0.375, 0.5278, 0.375, 0.5556, 0.375, 0.5556, 0.5, 0.5278, 0.5, 0.5556, 0.5, 0.5833, 0.5, 0.5833, 0.625, 0.5556, 0.625, 0.5556, 0.625, 0.5833, 0.625, 0.5833, 0.75, 0.5556, 0.75, 0.5556, 0.75, 0.5833, 0.75, 0.5833, 0.875, 0.5556, 0.875, 0.5556, 0.875, 0.5833, 0.875, 0.5833, 1.0, 0.5556, 1.0, 0.5556, 0.0, 0.5833, 0.0, 0.5833, 0.125, 0.5556, 0.125, 0.5556, 0.125, 0.5833, 0.125, 0.5833, 0.25, 0.5556, 0.25, 0.5556, 0.25, 0.5833, 0.25, 0.5833, 0.375, 0.5556, 0.375, 0.5556, 0.375, 0.5833, 0.375, 0.5833, 0.5, 0.5556, 0.5, 0.5833, 0.5, 0.6111, 0.5, 0.6111, 0.625, 0.5833, 0.625, 0.5833, 0.625, 0.6111, 0.625, 0.6111, 0.75, 0.5833, 0.75, 0.5833, 0.75, 0.6111, 0.75, 0.6111, 0.875, 0.5833, 0.875, 0.5833, 0.875, 0.6111, 0.875, 0.6111, 1.0, 0.5833, 1.0, 0.5833, 0.0, 0.6111, 0.0, 0.6111, 0.125, 0.5833, 0.125, 0.5833, 0.125, 0.6111, 0.125, 0.6111, 0.25, 0.5833, 0.25, 0.5833, 0.25, 0.6111, 0.25, 0.6111, 0.375, 0.5833, 0.375, 0.5833, 0.375, 0.6111, 0.375, 0.6111, 0.5, 0.5833, 0.5, 0.6111, 0.5, 0.6389, 0.5, 0.6389, 0.625, 0.6111, 0.625, 0.6111, 0.625, 0.6389, 0.625, 0.6389, 0.75, 0.6111, 0.75, 0.6111, 0.75, 0.6389, 0.75, 0.6389, 0.875, 0.6111, 0.875, 0.6111, 0.875, 0.6389, 0.875, 0.6389, 1.0, 0.6111, 1.0, 0.6111, 0.0, 0.6389, 0.0, 0.6389, 0.125, 0.6111, 0.125, 0.6111, 0.125, 0.6389, 0.125, 0.6389, 0.25, 0.6111, 0.25, 0.6111, 0.25, 0.6389, 0.25, 0.6389, 0.375, 0.6111, 0.375, 0.6111, 0.375, 0.6389, 0.375, 0.6389, 0.5, 0.6111, 0.5, 0.6389, 0.5, 0.6667, 0.5, 0.6667, 0.625, 0.6389, 0.625, 0.6389, 0.625, 0.6667, 0.625, 0.6667, 0.75, 0.6389, 0.75, 0.6389, 0.75, 0.6667, 0.75, 0.6667, 0.875, 0.6389, 0.875, 0.6389, 0.875, 0.6667, 0.875, 0.6667, 1.0, 0.6389, 1.0, 0.6389, 0.0, 0.6667, 0.0, 0.6667, 0.125, 0.6389, 0.125, 0.6389, 0.125, 0.6667, 0.125, 0.6667, 0.25, 0.6389, 0.25, 0.6389, 0.25, 0.6667, 0.25, 0.6667, 0.375, 0.6389, 0.375, 0.6389, 0.375, 0.6667, 0.375, 0.6667, 0.5, 0.6389, 0.5, 0.6667, 0.5, 0.6944, 0.5, 0.6944, 0.625, 0.6667, 0.625, 0.6667, 0.625, 0.6944, 0.625, 0.6944, 0.75, 0.6667, 0.75, 0.6667, 0.75, 0.6944, 0.75, 0.6944, 0.875, 0.6667, 0.875, 0.6667, 0.875, 0.6944, 0.875, 0.6944, 1.0, 0.6667, 1.0, 0.6667, 0.0, 0.6944, 0.0, 0.6944, 0.125, 0.6667, 0.125, 0.6667, 0.125, 0.6944, 0.125, 0.6944, 0.25, 0.6667, 0.25, 0.6667, 0.25, 0.6944, 0.25, 0.6944, 0.375, 0.6667, 0.375, 0.6667, 0.375, 0.6944, 0.375, 0.6944, 0.5, 0.6667, 0.5, 0.6944, 0.5, 0.7222, 0.5, 0.7222, 0.625, 0.6944, 0.625, 0.6944, 0.625, 0.7222, 0.625, 0.7222, 0.75, 0.6944, 0.75, 0.6944, 0.75, 0.7222, 0.75, 0.7222, 0.875, 0.6944, 0.875, 0.6944, 0.875, 0.7222, 0.875, 0.7222, 1.0, 0.6944, 1.0, 0.6944, 0.0, 0.7222, 0.0, 0.7222, 0.125, 0.6944, 0.125, 0.6944, 0.125, 0.7222, 0.125, 0.7222, 0.25, 0.6944, 0.25, 0.6944, 0.25, 0.7222, 0.25, 0.7222, 0.375, 0.6944, 0.375, 0.6944, 0.375, 0.7222, 0.375, 0.7222, 0.5, 0.6944, 0.5, 0.2778, 0.5, 0.3056, 0.5, 0.3056, 0.625, 0.2778, 0.625, 0.2778, 0.625, 0.3056, 0.625, 0.3056, 0.75, 0.2778, 0.75, 0.2778, 0.75, 0.3056, 0.75, 0.3056, 0.875, 0.2778, 0.875, 0.2778, 0.875, 0.3056, 0.875, 0.3056, 1.0, 0.2778, 1.0, 0.2778, 0.0, 0.3056, 0.0, 0.3056, 0.125, 0.2778, 0.125, 0.2778, 0.125, 0.3056, 0.125, 0.3056, 0.25, 0.2778, 0.25, 0.2778, 0.25, 0.3056, 0.25, 0.3056, 0.375, 0.2778, 0.375, 0.2778, 0.375, 0.3056, 0.375, 0.3056, 0.5, 0.2778, 0.5, 0.3056, 0.5, 0.3333, 0.5, 0.3333, 0.625, 0.3056, 0.625, 0.3056, 0.625, 0.3333, 0.625, 0.3333, 0.75, 0.3056, 0.75, 0.3056, 0.75, 0.3333, 0.75, 0.3333, 0.875, 0.3056, 0.875, 0.3056, 0.875, 0.3333, 0.875, 0.3333, 1.0, 0.3056, 1.0, 0.3056, 0.0, 0.3333, 0.0, 0.3333, 0.125, 0.3056, 0.125, 0.3056, 0.125, 0.3333, 0.125, 0.3333, 0.25, 0.3056, 0.25, 0.3056, 0.25, 0.3333, 0.25, 0.3333, 0.375, 0.3056, 0.375, 0.3056, 0.375, 0.3333, 0.375, 0.3333, 0.5, 0.3056, 0.5, 0.3333, 0.5, 0.3611, 0.5, 0.3611, 0.625, 0.3333, 0.625, 0.3333, 0.625, 0.3611, 0.625, 0.3611, 0.75, 0.3333, 0.75, 0.3333, 0.75, 0.3611, 0.75, 0.3611, 0.875, 0.3333, 0.875, 0.3333, 0.875, 0.3611, 0.875, 0.3611, 1.0, 0.3333, 1.0, 0.3333, 0.0, 0.3611, 0.0, 0.3611, 0.125, 0.3333, 0.125, 0.3333, 0.125, 0.3611, 0.125, 0.3611, 0.25, 0.3333, 0.25, 0.3333, 0.25, 0.3611, 0.25, 0.3611, 0.375, 0.3333, 0.375, 0.3333, 0.375, 0.3611, 0.375, 0.3611, 0.5, 0.3333, 0.5, 0.3611, 0.5, 0.3889, 0.5, 0.3889, 0.625, 0.3611, 0.625, 0.3611, 0.625, 0.3889, 0.625, 0.3889, 0.75, 0.3611, 0.75, 0.3611, 0.75, 0.3889, 0.75, 0.3889, 0.875, 0.3611, 0.875, 0.3611, 0.875, 0.3889, 0.875, 0.3889, 1.0, 0.3611, 1.0, 0.3611, 0.0, 0.3889, 0.0, 0.3889, 0.125, 0.3611, 0.125, 0.3611, 0.125, 0.3889, 0.125, 0.3889, 0.25, 0.3611, 0.25, 0.3611, 0.25, 0.3889, 0.25, 0.3889, 0.375, 0.3611, 0.375, 0.3611, 0.375, 0.3889, 0.375, 0.3889, 0.5, 0.3611, 0.5, 0.3889, 0.5, 0.4167, 0.5, 0.4167, 0.625, 0.3889, 0.625, 0.3889, 0.625, 0.4167, 0.625, 0.4167, 0.75, 0.3889, 0.75, 0.3889, 0.75, 0.4167, 0.75, 0.4167, 0.875, 0.3889, 0.875, 0.3889, 0.875, 0.4167, 0.875, 0.4167, 1.0, 0.3889, 1.0, 0.3889, 0.0, 0.4167, 0.0, 0.4167, 0.125, 0.3889, 0.125, 0.3889, 0.125, 0.4167, 0.125, 0.4167, 0.25, 0.3889, 0.25, 0.3889, 0.25, 0.4167, 0.25, 0.4167, 0.375, 0.3889, 0.375, 0.3889, 0.375, 0.4167, 0.375, 0.4167, 0.5, 0.3889, 0.5, 0.4167, 0.5, 0.4444, 0.5, 0.4444, 0.625, 0.4167, 0.625, 0.4167, 0.625, 0.4444, 0.625, 0.4444, 0.75, 0.4167, 0.75, 0.4167, 0.75, 0.4444, 0.75, 0.4444, 0.875, 0.4167, 0.875, 0.4167, 0.875, 0.4444, 0.875, 0.4444, 1.0, 0.4167, 1.0, 0.4167, 0.0, 0.4444, 0.0, 0.4444, 0.125, 0.4167, 0.125, 0.4167, 0.125, 0.4444, 0.125, 0.4444, 0.25, 0.4167, 0.25, 0.4167, 0.25, 0.4444, 0.25, 0.4444, 0.375, 0.4167, 0.375, 0.4167, 0.375, 0.4444, 0.375, 0.4444, 0.5, 0.4167, 0.5, 0.4444, 0.5, 0.4722, 0.5, 0.4722, 0.625, 0.4444, 0.625, 0.4444, 0.625, 0.4722, 0.625, 0.4722, 0.75, 0.4444, 0.75, 0.4444, 0.75, 0.4722, 0.75, 0.4722, 0.875, 0.4444, 0.875, 0.4444, 0.875, 0.4722, 0.875, 0.4722, 1.0, 0.4444, 1.0, 0.4444, 0.0, 0.4722, 0.0, 0.4722, 0.125, 0.4444, 0.125, 0.4444, 0.125, 0.4722, 0.125, 0.4722, 0.25, 0.4444, 0.25, 0.4444, 0.25, 0.4722, 0.25, 0.4722, 0.375, 0.4444, 0.375, 0.4444, 0.375, 0.4722, 0.375, 0.4722, 0.5, 0.4444, 0.5, 0.4722, 0.5, 0.5, 0.5, 0.5, 0.625, 0.4722, 0.625, 0.4722, 0.625, 0.5, 0.625, 0.5, 0.75, 0.4722, 0.75, 0.4722, 0.75, 0.5, 0.75, 0.5, 0.875, 0.4722, 0.875, 0.4722, 0.875, 0.5, 0.875, 0.5, 1.0, 0.4722, 1.0, 0.4722, 0.0, 0.5, 0.0, 0.5, 0.125, 0.4722, 0.125, 0.4722, 0.125, 0.5, 0.125, 0.5, 0.25, 0.4722, 0.25, 0.4722, 0.25, 0.5, 0.25, 0.5, 0.375, 0.4722, 0.375, 0.4722, 0.375, 0.5, 0.375, 0.5, 0.5, 0.4722, 0.5, 0.0625, 0.5858, 0.0625, 0.6004, 0.03125, 0.6004, 0.03125, 0.5858, 0.0625, 0.6004, 0.0625, 0.6268, 0.03125, 0.6268, 0.03125, 0.6004, 0.0625, 0.6268, 0.0625, 0.6538, 0.03125, 0.6538, 0.03125, 0.6268, 0.0625, 0.6538, 0.0625, 0.8877, 0.03125, 0.8877, 0.03125, 0.6538, 0.0625, 0.8877, 0.0625, 0.9149, 0.03125, 0.9149, 0.03125, 0.8877, 0.0625, 0.9149, 0.0625, 0.9428, 0.03125, 0.9428, 0.03125, 0.9149, 0.09375, 0.5858, 0.09375, 0.6004, 0.0625, 0.6004, 0.0625, 0.5858, 0.09375, 0.6004, 0.09375, 0.6268, 0.0625, 0.6268, 0.0625, 0.6004, 0.09375, 0.6268, 0.09375, 0.6538, 0.0625, 0.6538, 0.0625, 0.6268, 0.09375, 0.6538, 0.09375, 0.8877, 0.0625, 0.8877, 0.0625, 0.6538, 0.09375, 0.8877, 0.09375, 0.9149, 0.0625, 0.9149, 0.0625, 0.8877, 0.09375, 0.9149, 0.09375, 0.9428, 0.0625, 0.9428, 0.0625, 0.9149, 0.125, 0.5858, 0.125, 0.6004, 0.09375, 0.6004, 0.09375, 0.5858, 0.125, 0.6004, 0.125, 0.6268, 0.09375, 0.6268, 0.09375, 0.6004, 0.125, 0.6268, 0.125, 0.6538, 0.09375, 0.6538, 0.09375, 0.6268, 0.125, 0.6538, 0.125, 0.8878, 0.09375, 0.8877, 0.09375, 0.6538, 0.125, 0.8878, 0.125, 0.9149, 0.09375, 0.9149, 0.09375, 0.8877, 0.125, 0.9149, 0.125, 0.9428, 0.09375, 0.9428, 0.09375, 0.9149, 0.1562, 0.5858, 0.1562, 0.6004, 0.125, 0.6004, 0.125, 0.5858, 0.1562, 0.6004, 0.1562, 0.6268, 0.125, 0.6268, 0.125, 0.6004, 0.1562, 0.6268, 0.1562, 0.6538, 0.125, 0.6538, 0.125, 0.6268, 0.1562, 0.6538, 0.1562, 0.8877, 0.125, 0.8878, 0.125, 0.6538, 0.1562, 0.8877, 0.1562, 0.9149, 0.125, 0.9149, 0.125, 0.8878, 0.1562, 0.9149, 0.1562, 0.9428, 0.125, 0.9428, 0.125, 0.9149, 0.1875, 0.5858, 0.1875, 0.6004, 0.1562, 0.6004, 0.1562, 0.5858, 0.1875, 0.6004, 0.1875, 0.6268, 0.1562, 0.6268, 0.1562, 0.6004, 0.1875, 0.6268, 0.1875, 0.6538, 0.1562, 0.6538, 0.1562, 0.6268, 0.1875, 0.6538, 0.1875, 0.8877, 0.1562, 0.8877, 0.1562, 0.6538, 0.1875, 0.8877, 0.1875, 0.9149, 0.1562, 0.9149, 0.1562, 0.8877, 0.1875, 0.9149, 0.1875, 0.9428, 0.1562, 0.9428, 0.1562, 0.9149, 0.2188, 0.5858, 0.2188, 0.6004, 0.1875, 0.6004, 0.1875, 0.5858, 0.2188, 0.6004, 0.2187, 0.6268, 0.1875, 0.6268, 0.1875, 0.6004, 0.2187, 0.6268, 0.2188, 0.6538, 0.1875, 0.6538, 0.1875, 0.6268, 0.2188, 0.6538, 0.2188, 0.8877, 0.1875, 0.8877, 0.1875, 0.6538, 0.2188, 0.8877, 0.2188, 0.9149, 0.1875, 0.9149, 0.1875, 0.8877, 0.2188, 0.9149, 0.2188, 0.9428, 0.1875, 0.9428, 0.1875, 0.9149, 0.25, 0.5858, 0.25, 0.6004, 0.2188, 0.6004, 0.2188, 0.5858, 0.25, 0.6004, 0.25, 0.6268, 0.2187, 0.6268, 0.2188, 0.6004, 0.25, 0.6268, 0.25, 0.6538, 0.2188, 0.6538, 0.2187, 0.6268, 0.25, 0.6538, 0.25, 0.8877, 0.2188, 0.8877, 0.2188, 0.6538, 0.25, 0.8877, 0.25, 0.9149, 0.2188, 0.9149, 0.2188, 0.8877, 0.25, 0.9149, 0.25, 0.9428, 0.2188, 0.9428, 0.2188, 0.9149, 0.2812, 0.5858, 0.2812, 0.6004, 0.25, 0.6004, 0.25, 0.5858, 0.2812, 0.6004, 0.2812, 0.6268, 0.25, 0.6268, 0.25, 0.6004, 0.2812, 0.6268, 0.2812, 0.6538, 0.25, 0.6538, 0.25, 0.6268, 0.2812, 0.6538, 0.2812, 0.8877, 0.25, 0.8877, 0.25, 0.6538, 0.2812, 0.8877, 0.2812, 0.9149, 0.25, 0.9149, 0.25, 0.8877, 0.2812, 0.9149, 0.2812, 0.9428, 0.25, 0.9428, 0.25, 0.9149, 0.3125, 0.5858, 0.3125, 0.6004, 0.2812, 0.6004, 0.2812, 0.5858, 0.3125, 0.6004, 0.3125, 0.6268, 0.2812, 0.6268, 0.2812, 0.6004, 0.3125, 0.6268, 0.3125, 0.6538, 0.2812, 0.6538, 0.2812, 0.6268, 0.3125, 0.6538, 0.3125, 0.8877, 0.2812, 0.8877, 0.2812, 0.6538, 0.3125, 0.8877, 0.3125, 0.9149, 0.2812, 0.9149, 0.2812, 0.8877, 0.3125, 0.9149, 0.3125, 0.9428, 0.2812, 0.9428, 0.2812, 0.9149, 0.3438, 0.5858, 0.3438, 0.6004, 0.3125, 0.6004, 0.3125, 0.5858, 0.3438, 0.6004, 0.3438, 0.6268, 0.3125, 0.6268, 0.3125, 0.6004, 0.3438, 0.6268, 0.3438, 0.6538, 0.3125, 0.6538, 0.3125, 0.6268, 0.3438, 0.6538, 0.3438, 0.8877, 0.3125, 0.8877, 0.3125, 0.6538, 0.3438, 0.8877, 0.3438, 0.9149, 0.3125, 0.9149, 0.3125, 0.8877, 0.3438, 0.9149, 0.3438, 0.9428, 0.3125, 0.9428, 0.3125, 0.9149, 0.375, 0.5858, 0.375, 0.6004, 0.3438, 0.6004, 0.3438, 0.5858, 0.375, 0.6004, 0.375, 0.6268, 0.3438, 0.6268, 0.3438, 0.6004, 0.375, 0.6268, 0.375, 0.6538, 0.3438, 0.6538, 0.3438, 0.6268, 0.375, 0.6538, 0.375, 0.8877, 0.3438, 0.8877, 0.3438, 0.6538, 0.375, 0.8877, 0.375, 0.9149, 0.3438, 0.9149, 0.3438, 0.8877, 0.375, 0.9149, 0.375, 0.9428, 0.3438, 0.9428, 0.3438, 0.9149, 0.4062, 0.5858, 0.4062, 0.6004, 0.375, 0.6004, 0.375, 0.5858, 0.4062, 0.6004, 0.4062, 0.6268, 0.375, 0.6268, 0.375, 0.6004, 0.4062, 0.6268, 0.4062, 0.6538, 0.375, 0.6538, 0.375, 0.6268, 0.4062, 0.6538, 0.4062, 0.8877, 0.375, 0.8877, 0.375, 0.6538, 0.4062, 0.8877, 0.4063, 0.9149, 0.375, 0.9149, 0.375, 0.8877, 0.4063, 0.9149, 0.4062, 0.9428, 0.375, 0.9428, 0.375, 0.9149, 0.4375, 0.5858, 0.4375, 0.6004, 0.4062, 0.6004, 0.4062, 0.5858, 0.4375, 0.6004, 0.4375, 0.6268, 0.4062, 0.6268, 0.4062, 0.6004, 0.4375, 0.6268, 0.4375, 0.6538, 0.4062, 0.6538, 0.4062, 0.6268, 0.4375, 0.6538, 0.4375, 0.8877, 0.4062, 0.8877, 0.4062, 0.6538, 0.4375, 0.8877, 0.4375, 0.9149, 0.4063, 0.9149, 0.4062, 0.8877, 0.4375, 0.9149, 0.4375, 0.9428, 0.4062, 0.9428, 0.4063, 0.9149, 0.4688, 0.5858, 0.4688, 0.6004, 0.4375, 0.6004, 0.4375, 0.5858, 0.4688, 0.6004, 0.4688, 0.6268, 0.4375, 0.6268, 0.4375, 0.6004, 0.4688, 0.6268, 0.4688, 0.6538, 0.4375, 0.6538, 0.4375, 0.6268, 0.4688, 0.6538, 0.4688, 0.8877, 0.4375, 0.8877, 0.4375, 0.6538, 0.4688, 0.8877, 0.4688, 0.9149, 0.4375, 0.9149, 0.4375, 0.8877, 0.4688, 0.9149, 0.4688, 0.9428, 0.4375, 0.9428, 0.4375, 0.9149, 0.5, 0.5858, 0.5, 0.6004, 0.4688, 0.6004, 0.4688, 0.5858, 0.5, 0.6004, 0.5, 0.6268, 0.4688, 0.6268, 0.4688, 0.6004, 0.5, 0.6268, 0.5, 0.6538, 0.4688, 0.6538, 0.4688, 0.6268, 0.5, 0.6538, 0.5, 0.8877, 0.4688, 0.8877, 0.4688, 0.6538, 0.5, 0.8877, 0.5, 0.9149, 0.4688, 0.9149, 0.4688, 0.8877, 0.5, 0.9149, 0.5, 0.9428, 0.4688, 0.9428, 0.4688, 0.9149, 0.5312, 0.5858, 0.5312, 0.6004, 0.5, 0.6004, 0.5, 0.5858, 0.5312, 0.6004, 0.5312, 0.6268, 0.5, 0.6268, 0.5, 0.6004, 0.5312, 0.6268, 0.5312, 0.6538, 0.5, 0.6538, 0.5, 0.6268, 0.5312, 0.6538, 0.5312, 0.8877, 0.5, 0.8877, 0.5, 0.6538, 0.5312, 0.8877, 0.5312, 0.9149, 0.5, 0.9149, 0.5, 0.8877, 0.5312, 0.9149, 0.5312, 0.9428, 0.5, 0.9428, 0.5, 0.9149, 0.5625, 0.5858, 0.5625, 0.6004, 0.5312, 0.6004, 0.5312, 0.5858, 0.5625, 0.6004, 0.5625, 0.6268, 0.5312, 0.6268, 0.5312, 0.6004, 0.5625, 0.6268, 0.5625, 0.6538, 0.5312, 0.6538, 0.5312, 0.6268, 0.5625, 0.6538, 0.5625, 0.8877, 0.5312, 0.8877, 0.5312, 0.6538, 0.5625, 0.8877, 0.5625, 0.9149, 0.5312, 0.9149, 0.5312, 0.8877, 0.5625, 0.9149, 0.5625, 0.9428, 0.5312, 0.9428, 0.5312, 0.9149, 0.5938, 0.5858, 0.5938, 0.6004, 0.5625, 0.6004, 0.5625, 0.5858, 0.5938, 0.6004, 0.5938, 0.6268, 0.5625, 0.6268, 0.5625, 0.6004, 0.5938, 0.6268, 0.5938, 0.6538, 0.5625, 0.6538, 0.5625, 0.6268, 0.5938, 0.6538, 0.5938, 0.8877, 0.5625, 0.8877, 0.5625, 0.6538, 0.5938, 0.8877, 0.5938, 0.9149, 0.5625, 0.9149, 0.5625, 0.8877, 0.5938, 0.9149, 0.5938, 0.9428, 0.5625, 0.9428, 0.5625, 0.9149, 0.625, 0.5858, 0.625, 0.6004, 0.5938, 0.6004, 0.5938, 0.5858, 0.625, 0.6004, 0.625, 0.6268, 0.5938, 0.6268, 0.5938, 0.6004, 0.625, 0.6268, 0.625, 0.6538, 0.5938, 0.6538, 0.5938, 0.6268, 0.625, 0.6538, 0.625, 0.8877, 0.5938, 0.8877, 0.5938, 0.6538, 0.625, 0.8877, 0.625, 0.9149, 0.5938, 0.9149, 0.5938, 0.8877, 0.625, 0.9149, 0.625, 0.9428, 0.5938, 0.9428, 0.5938, 0.9149, 0.6562, 0.5858, 0.6562, 0.6004, 0.625, 0.6004, 0.625, 0.5858, 0.6562, 0.6004, 0.6562, 0.6268, 0.625, 0.6268, 0.625, 0.6004, 0.6562, 0.6268, 0.6562, 0.6538, 0.625, 0.6538, 0.625, 0.6268, 0.6562, 0.6538, 0.6562, 0.8877, 0.625, 0.8877, 0.625, 0.6538, 0.6562, 0.8877, 0.6562, 0.9149, 0.625, 0.9149, 0.625, 0.8877, 0.6562, 0.9149, 0.6562, 0.9428, 0.625, 0.9428, 0.625, 0.9149, 0.6875, 0.5858, 0.6875, 0.6004, 0.6562, 0.6004, 0.6562, 0.5858, 0.6875, 0.6004, 0.6875, 0.6268, 0.6562, 0.6268, 0.6562, 0.6004, 0.6875, 0.6268, 0.6875, 0.6538, 0.6562, 0.6538, 0.6562, 0.6268, 0.6875, 0.6538, 0.6875, 0.8877, 0.6562, 0.8877, 0.6562, 0.6538, 0.6875, 0.8877, 0.6875, 0.9149, 0.6562, 0.9149, 0.6562, 0.8877, 0.6875, 0.9149, 0.6875, 0.9428, 0.6562, 0.9428, 0.6562, 0.9149, 0.7188, 0.5858, 0.7187, 0.6004, 0.6875, 0.6004, 0.6875, 0.5858, 0.7187, 0.6004, 0.7187, 0.6268, 0.6875, 0.6268, 0.6875, 0.6004, 0.7187, 0.6268, 0.7187, 0.6538, 0.6875, 0.6538, 0.6875, 0.6268, 0.7187, 0.6538, 0.7188, 0.8877, 0.6875, 0.8877, 0.6875, 0.6538, 0.7188, 0.8877, 0.7188, 0.9149, 0.6875, 0.9149, 0.6875, 0.8877, 0.7188, 0.9149, 0.7188, 0.9428, 0.6875, 0.9428, 0.6875, 0.9149, 0.75, 0.5858, 0.75, 0.6004, 0.7187, 0.6004, 0.7188, 0.5858, 0.75, 0.6538, 0.75, 0.8877, 0.7188, 0.8877, 0.7187, 0.6538, 0.7812, 0.5858, 0.7812, 0.6004, 0.75, 0.6004, 0.75, 0.5858, 0.7812, 0.6538, 0.7812, 0.8877, 0.75, 0.8877, 0.75, 0.6538, 0.8125, 0.5858, 0.8125, 0.6004, 0.7812, 0.6004, 0.7812, 0.5858, 0.8125, 0.6004, 0.8125, 0.6268, 0.7812, 0.6268, 0.7812, 0.6004, 0.8125, 0.6268, 0.8125, 0.6538, 0.7812, 0.6538, 0.7812, 0.6268, 0.8125, 0.6538, 0.8125, 0.8877, 0.7812, 0.8877, 0.7812, 0.6538, 0.8125, 0.8877, 0.8125, 0.9149, 0.7812, 0.9149, 0.7812, 0.8877, 0.8125, 0.9149, 0.8125, 0.9428, 0.7813, 0.9428, 0.7812, 0.9149, 0.8438, 0.5858, 0.8438, 0.6004, 0.8125, 0.6004, 0.8125, 0.5858, 0.8438, 0.6004, 0.8438, 0.6268, 0.8125, 0.6268, 0.8125, 0.6004, 0.8438, 0.6268, 0.8438, 0.6538, 0.8125, 0.6538, 0.8125, 0.6268, 0.8438, 0.6538, 0.8438, 0.8877, 0.8125, 0.8877, 0.8125, 0.6538, 0.8438, 0.8877, 0.8438, 0.9149, 0.8125, 0.9149, 0.8125, 0.8877, 0.8438, 0.9149, 0.8438, 0.9428, 0.8125, 0.9428, 0.8125, 0.9149, 0.875, 0.5858, 0.875, 0.6004, 0.8438, 0.6004, 0.8438, 0.5858, 0.875, 0.6004, 0.875, 0.6268, 0.8438, 0.6268, 0.8438, 0.6004, 0.875, 0.6268, 0.875, 0.6538, 0.8438, 0.6538, 0.8438, 0.6268, 0.875, 0.6538, 0.875, 0.8877, 0.8438, 0.8877, 0.8438, 0.6538, 0.875, 0.8877, 0.875, 0.9149, 0.8438, 0.9149, 0.8438, 0.8877, 0.875, 0.9149, 0.875, 0.9428, 0.8438, 0.9428, 0.8438, 0.9149, 0.9062, 0.5858, 0.9062, 0.6004, 0.875, 0.6004, 0.875, 0.5858, 0.9062, 0.6004, 0.9062, 0.6268, 0.875, 0.6268, 0.875, 0.6004, 0.9062, 0.6268, 0.9062, 0.6538, 0.875, 0.6538, 0.875, 0.6268, 0.9062, 0.6538, 0.9062, 0.8877, 0.875, 0.8877, 0.875, 0.6538, 0.9062, 0.8877, 0.9062, 0.9149, 0.875, 0.9149, 0.875, 0.8877, 0.9062, 0.9149, 0.9062, 0.9428, 0.875, 0.9428, 0.875, 0.9149, 0.9375, 0.5858, 0.9375, 0.6004, 0.9062, 0.6004, 0.9062, 0.5858, 0.9375, 0.6004, 0.9375, 0.6268, 0.9062, 0.6268, 0.9062, 0.6004, 0.9375, 0.6268, 0.9375, 0.6538, 0.9062, 0.6538, 0.9062, 0.6268, 0.9375, 0.6538, 0.9375, 0.8877, 0.9062, 0.8877, 0.9062, 0.6538, 0.9375, 0.8877, 0.9375, 0.9149, 0.9062, 0.9149, 0.9062, 0.8877, 0.9375, 0.9149, 0.9375, 0.9428, 0.9062, 0.9428, 0.9062, 0.9149, 0.9688, 0.5858, 0.9688, 0.6004, 0.9375, 0.6004, 0.9375, 0.5858, 0.9688, 0.6004, 0.9688, 0.6268, 0.9375, 0.6268, 0.9375, 0.6004, 0.9688, 0.6268, 0.9688, 0.6538, 0.9375, 0.6538, 0.9375, 0.6268, 0.9688, 0.6538, 0.9688, 0.8877, 0.9375, 0.8877, 0.9375, 0.6538, 0.9688, 0.8877, 0.9688, 0.9149, 0.9375, 0.9149, 0.9375, 0.8877, 0.9688, 0.9149, 0.9688, 0.9428, 0.9375, 0.9428, 0.9375, 0.9149, 0.03125, 0.5858, 0.03125, 0.6004, 0.0, 0.6004, 0.0, 0.5858, 0.03125, 0.6004, 0.03125, 0.6268, 0.0, 0.6268, 0.0, 0.6004, 0.03125, 0.6268, 0.03125, 0.6538, 0.0, 0.6538, 0.0, 0.6268, 0.03125, 0.6538, 0.03125, 0.8877, 0.0, 0.8877, 0.0, 0.6538, 0.03125, 0.8877, 0.03125, 0.9149, 0.0, 0.9149, 0.0, 0.8877, 0.03125, 0.9149, 0.03125, 0.9428, 0.0, 0.9428, 0.0, 0.9149, 1.0, 0.5858, 1.0, 0.6004, 0.9688, 0.6004, 0.9688, 0.5858, 1.0, 0.6004, 1.0, 0.6268, 0.9688, 0.6268, 0.9688, 0.6004, 1.0, 0.6268, 1.0, 0.6538, 0.9688, 0.6538, 0.9688, 0.6268, 1.0, 0.6538, 1.0, 0.8877, 0.9688, 0.8877, 0.9688, 0.6538, 1.0, 0.8877, 1.0, 0.9149, 0.9688, 0.9149, 0.9688, 0.8877, 1.0, 0.9149, 1.0, 0.9428, 0.9688, 0.9428, 0.9688, 0.9149, 0.7188, 0.9428, 0.7188, 0.9149, 0.7222, 0.75, 0.7222, 0.625, 0.7188, 0.9149, 0.7188, 0.8877, 0.7222, 0.875, 0.7222, 0.75, 0.7188, 0.8877, 0.75, 0.8877, 0.7222, 1.0, 0.7222, 0.875, 0.75, 0.8877, 0.7812, 0.8877, 0.7222, 0.125, 0.7222, 0.0, 0.7812, 0.8877, 0.7812, 0.9149, 0.7222, 0.25, 0.7222, 0.125, 0.7812, 0.9149, 0.7813, 0.9428, 0.7222, 0.375, 0.7222, 0.25, 0.7813, 0.9428, 0.75, 0.9428, 0.7222, 0.5, 0.7222, 0.375, 0.75, 0.9428, 0.7188, 0.9428, 0.7222, 0.625, 0.7222, 0.5, 0.75, 0.6004, 0.7812, 0.6004, 0.2778, 0.375, 0.2778, 0.5, 0.7812, 0.6004, 0.7812, 0.6268, 0.2778, 0.25, 0.2778, 0.375, 0.7812, 0.6268, 0.7812, 0.6538, 0.2778, 0.125, 0.2778, 0.25, 0.7812, 0.6538, 0.75, 0.6538, 0.2778, 0.0, 0.2778, 0.125, 0.75, 0.6538, 0.7187, 0.6538, 0.2778, 0.875, 0.2778, 1.0, 0.7187, 0.6538, 0.7187, 0.6268, 0.2778, 0.75, 0.2778, 0.875, 0.7187, 0.6268, 0.7187, 0.6004, 0.2778, 0.625, 0.2778, 0.75, 0.7187, 0.6004, 0.75, 0.6004, 0.2778, 0.5, 0.2778, 0.625])
me_cylinder.use_remesh_fix_poles = True
me_cylinder.use_remesh_preserve_attributes = False
me_cylinder.use_mirror_vertex_groups = False
me_cylinder.update()

# ---- objects
ob_light = bpy.data.objects.new('Light', light_light)
ob_camera = bpy.data.objects.new('Camera', cam_camera)
ob_cup = bpy.data.objects.new('cup', me_cylinder)

# ---- transforms, parenting, visibility, modifiers, constraints
ob_light.location = (4.076, 1.005, 5.904)
ob_light.rotation_euler = (0.6503, 0.05522, 1.866)
ob_light.lock_rotations_4d = False
ob_light.empty_display_type = 'ARROWS'
ob_light.color = (0.0, 0.0, 0.0, 0.0)
ob_light.lineart.crease_threshold = 0.0
ob_camera.location = (7.359, -6.926, 4.958)
ob_camera.rotation_euler = (1.109, 0.0, 0.8149)
ob_camera.lock_rotations_4d = False
ob_camera.empty_display_type = 'ARROWS'
ob_camera.color = (0.0, 0.0, 0.0, 0.0)
ob_camera.display_type = 'WIRE'
ob_camera.lineart.crease_threshold = 0.0
ob_cup.location = (0.0, 0.0, 0.0)
ob_cup.lineart.crease_threshold = 0.0

# ---- collection membership
col_collection.objects.link(ob_light)
col_collection.objects.link(ob_camera)
col_collection.objects.link(ob_cup)

# ---- scene / render settings (as saved in the file)
scene.camera = ob_camera
scene.frame_start = 1; scene.frame_end = 250; scene.frame_set(1)
scene.render.engine = 'BLENDER_EEVEE_NEXT'
scene.cycles.use_denoising = False
scene.cycles.samples = 128
scene.cycles.sampling_pattern = 'TABULATED_SOBOL'
scene.cycles.use_adaptive_sampling = False
scene.cycles.use_light_tree = False
scene.view_settings.view_transform = 'Filmic'
bpy.context.view_layer.update()
